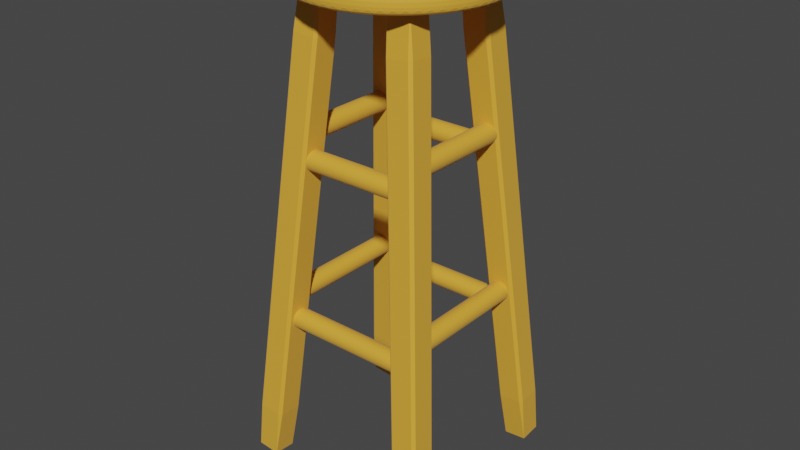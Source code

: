 # Source: stool.blend  (saved by Blender 2.90.8; exported with 4.5.12 LTS)
import bpy
from mathutils import Matrix  # noqa: F401  (used for matrix-valued properties, if any)

bpy.ops.wm.read_factory_settings(use_empty=True)
scene = bpy.context.scene
scene.name = 'Scene'

# ---- collections
col_stool = bpy.data.collections.new('Stool'); scene.collection.children.link(col_stool)

# ---- materials (node trees are filled in below, after node groups)
mat_wood = bpy.data.materials.new('Wood')
mat_wood.use_transparent_shadow = False

# ---- material node trees
mat_wood.use_nodes = True; mat_wood.node_tree.nodes.clear()
_N = mat_wood.node_tree.nodes; _L = mat_wood.node_tree.links
n0 = _N.new('ShaderNodeBsdfPrincipled'); n0.name = 'Principled BSDF'; n0.location = (10, 300)
n0.distribution = 'GGX'
n0.subsurface_method = 'BURLEY'
n0.inputs[0].default_value = (0.8, 0.3997, 0.03383, 1.0)
n0.inputs[2].default_value = 0.7
n0.inputs[3].default_value = 1.45
n0.inputs[19].default_value = 0.05
n0.inputs[24].default_value = 0.06
n0.inputs[27].default_value = (0.0, 0.0, 0.0, 1.0)
n0.inputs[28].default_value = 1.0
n1 = _N.new('ShaderNodeOutputMaterial'); n1.name = 'Material Output'; n1.location = (300, 300)
_L.new(n0.outputs[0], n1.inputs[0])
n1.is_active_output = True

# ---- world
world_world = bpy.data.worlds.new('World'); scene.world = world_world
world_world.use_nodes = True; world_world.node_tree.nodes.clear()
_N = world_world.node_tree.nodes; _L = world_world.node_tree.links
n0 = _N.new('ShaderNodeOutputWorld'); n0.name = 'World Output'; n0.location = (300, 300)
n1 = _N.new('ShaderNodeBackground'); n1.name = 'Background'; n1.location = (10, 300)
n1.inputs[0].default_value = (0.05088, 0.05088, 0.05088, 1.0)
_L.new(n1.outputs[0], n0.inputs[0])
n0.is_active_output = True
world_world.color = (0.05088, 0.05088, 0.05088)
world_world.use_sun_shadow = False
world_world.sun_shadow_jitter_overblur = 0.0

# ---- meshes
me_cylinder = bpy.data.meshes.new('Cylinder')
me_cylinder.from_pydata([(0.0, 0.1254, -0.0077), (0.0, 0.1254, 0.0077), (0.0121, 0.1248, -0.0077), (0.0121, 0.1248, 0.0077), (0.02409, 0.1231, -0.0077), (0.02409, 0.1231, 0.0077), (0.03586, 0.1202, -0.0077), (0.03586, 0.1202, 0.0077), (0.04729, 0.1161, -0.0077), (0.04729, 0.1161, 0.0077), (0.05828, 0.111, -0.0077), (0.05828, 0.111, 0.0077), (0.06872, 0.1049, -0.0077), (0.06872, 0.1049, 0.0077), (0.07852, 0.09777, -0.0077), (0.07852, 0.09777, 0.0077), (0.08759, 0.08974, -0.0077), (0.08759, 0.08974, 0.0077), (0.09585, 0.08086, -0.0077), (0.09585, 0.08086, 0.0077), (0.1032, 0.07124, -0.0077), (0.1032, 0.07124, 0.0077), (0.1096, 0.06094, -0.0077), (0.1096, 0.06094, 0.0077), (0.115, 0.05008, -0.0077), (0.115, 0.05008, 0.0077), (0.1193, 0.03875, -0.0077), (0.1193, 0.03875, 0.0077), (0.1224, 0.02706, -0.0077), (0.1224, 0.02706, 0.0077), (0.1245, 0.01512, -0.0077), (0.1245, 0.01512, 0.0077), (0.1254, 0.00303, -0.0077), (0.1254, 0.00303, 0.0077), (0.1251, -0.009083, -0.0077), (0.1251, -0.009083, 0.0077), (0.1236, -0.02111, -0.0077), (0.1236, -0.02111, 0.0077), (0.121, -0.03294, -0.0077), (0.121, -0.03294, 0.0077), (0.1173, -0.04447, -0.0077), (0.1173, -0.04447, 0.0077), (0.1124, -0.05558, -0.0077), (0.1124, -0.05558, 0.0077), (0.1065, -0.06617, -0.0077), (0.1065, -0.06617, 0.0077), (0.09964, -0.07614, -0.0077), (0.09964, -0.07614, 0.0077), (0.09183, -0.0854, -0.0077), (0.09183, -0.0854, 0.0077), (0.08316, -0.09386, -0.0077), (0.08316, -0.09386, 0.0077), (0.07371, -0.1015, -0.0077), (0.07371, -0.1015, 0.0077), (0.06357, -0.1081, -0.0077), (0.06357, -0.1081, 0.0077), (0.05284, -0.1137, -0.0077), (0.05284, -0.1137, 0.0077), (0.04162, -0.1183, -0.0077), (0.04162, -0.1183, 0.0077), (0.03001, -0.1218, -0.0077), (0.03001, -0.1218, 0.0077), (0.01812, -0.1241, -0.0077), (0.01812, -0.1241, 0.0077), (0.006058, -0.1253, -0.0077), (0.006058, -0.1253, 0.0077), (-0.006059, -0.1253, -0.0077), (-0.006059, -0.1253, 0.0077), (-0.01812, -0.1241, -0.0077), (-0.01812, -0.1241, 0.0077), (-0.03001, -0.1218, -0.0077), (-0.03001, -0.1218, 0.0077), (-0.04162, -0.1183, -0.0077), (-0.04162, -0.1183, 0.0077), (-0.05284, -0.1137, -0.0077), (-0.05284, -0.1137, 0.0077), (-0.06357, -0.1081, -0.0077), (-0.06357, -0.1081, 0.0077), (-0.07371, -0.1015, -0.0077), (-0.07371, -0.1015, 0.0077), (-0.08316, -0.09386, -0.0077), (-0.08316, -0.09386, 0.0077), (-0.09183, -0.0854, -0.0077), (-0.09183, -0.0854, 0.0077), (-0.09964, -0.07614, -0.0077), (-0.09964, -0.07614, 0.0077), (-0.1065, -0.06617, -0.0077), (-0.1065, -0.06617, 0.0077), (-0.1124, -0.05558, -0.0077), (-0.1124, -0.05558, 0.0077), (-0.1173, -0.04447, -0.0077), (-0.1173, -0.04447, 0.0077), (-0.121, -0.03294, -0.0077), (-0.121, -0.03294, 0.0077), (-0.1236, -0.02111, -0.0077), (-0.1236, -0.02111, 0.0077), (-0.1251, -0.009083, -0.0077), (-0.1251, -0.009083, 0.0077), (-0.1254, 0.00303, -0.0077), (-0.1254, 0.00303, 0.0077), (-0.1245, 0.01512, -0.0077), (-0.1245, 0.01512, 0.0077), (-0.1224, 0.02706, -0.0077), (-0.1224, 0.02706, 0.0077), (-0.1193, 0.03875, -0.0077), (-0.1193, 0.03875, 0.0077), (-0.115, 0.05008, -0.0077), (-0.115, 0.05008, 0.0077), (-0.1096, 0.06094, -0.0077), (-0.1096, 0.06094, 0.0077), (-0.1032, 0.07124, -0.0077), (-0.1032, 0.07124, 0.0077), (-0.09585, 0.08086, -0.0077), (-0.09585, 0.08086, 0.0077), (-0.08759, 0.08974, -0.0077), (-0.08759, 0.08974, 0.0077), (-0.07852, 0.09777, -0.0077), (-0.07852, 0.09777, 0.0077), (-0.06872, 0.1049, -0.0077), (-0.06872, 0.1049, 0.0077), (-0.05828, 0.111, -0.0077), (-0.05828, 0.111, 0.0077), (-0.04729, 0.1161, -0.0077), (-0.04729, 0.1161, 0.0077), (-0.03586, 0.1202, -0.0077), (-0.03586, 0.1202, 0.0077), (-0.02409, 0.1231, -0.0077), (-0.02409, 0.1231, 0.0077), (-0.0121, 0.1248, -0.0077), (-0.0121, 0.1248, 0.0077)], [], [(0, 1, 3, 2), (2, 3, 5, 4), (4, 5, 7, 6), (6, 7, 9, 8), (8, 9, 11, 10), (10, 11, 13, 12), (12, 13, 15, 14), (14, 15, 17, 16), (16, 17, 19, 18), (18, 19, 21, 20), (20, 21, 23, 22), (22, 23, 25, 24), (24, 25, 27, 26), (26, 27, 29, 28), (28, 29, 31, 30), (30, 31, 33, 32), (32, 33, 35, 34), (34, 35, 37, 36), (36, 37, 39, 38), (38, 39, 41, 40), (40, 41, 43, 42), (42, 43, 45, 44), (44, 45, 47, 46), (46, 47, 49, 48), (48, 49, 51, 50), (50, 51, 53, 52), (52, 53, 55, 54), (54, 55, 57, 56), (56, 57, 59, 58), (58, 59, 61, 60), (60, 61, 63, 62), (62, 63, 65, 64), (64, 65, 67, 66), (66, 67, 69, 68), (68, 69, 71, 70), (70, 71, 73, 72), (72, 73, 75, 74), (74, 75, 77, 76), (76, 77, 79, 78), (78, 79, 81, 80), (80, 81, 83, 82), (82, 83, 85, 84), (84, 85, 87, 86), (86, 87, 89, 88), (88, 89, 91, 90), (90, 91, 93, 92), (92, 93, 95, 94), (94, 95, 97, 96), (96, 97, 99, 98), (98, 99, 101, 100), (100, 101, 103, 102), (102, 103, 105, 104), (104, 105, 107, 106), (106, 107, 109, 108), (108, 109, 111, 110), (110, 111, 113, 112), (112, 113, 115, 114), (114, 115, 117, 116), (116, 117, 119, 118), (118, 119, 121, 120), (120, 121, 123, 122), (122, 123, 125, 124), (124, 125, 127, 126), (3, 1, 129, 127, 125, 123, 121, 119, 117, 115, 113, 111, 109, 107, 105, 103, 101, 99, 97, 95, 93, 91, 89, 87, 85, 83, 81, 79, 77, 75, 73, 71, 69, 67, 65, 63, 61, 59, 57, 55, 53, 51, 49, 47, 45, 43, 41, 39, 37, 35, 33, 31, 29, 27, 25, 23, 21, 19, 17, 15, 13, 11, 9, 7, 5), (126, 127, 129, 128), (128, 129, 1, 0), (0, 2, 4, 6, 8, 10, 12, 14, 16, 18, 20, 22, 24, 26, 28, 30, 32, 34, 36, 38, 40, 42, 44, 46, 48, 50, 52, 54, 56, 58, 60, 62, 64, 66, 68, 70, 72, 74, 76, 78, 80, 82, 84, 86, 88, 90, 92, 94, 96, 98, 100, 102, 104, 106, 108, 110, 112, 114, 116, 118, 120, 122, 124, 126, 128)])
_uv = me_cylinder.uv_layers.new(name='UVMap')
_uv.uv.foreach_set('vector', [1.0, 0.5, 1.0, 1.0, 0.9846, 1.0, 0.9846, 0.5, 0.9846, 0.5, 0.9846, 1.0, 0.9692, 1.0, 0.9692, 0.5, 0.9692, 0.5, 0.9692, 1.0, 0.9538, 1.0, 0.9538, 0.5, 0.9538, 0.5, 0.9538, 1.0, 0.9385, 1.0, 0.9385, 0.5, 0.9385, 0.5, 0.9385, 1.0, 0.9231, 1.0, 0.9231, 0.5, 0.9231, 0.5, 0.9231, 1.0, 0.9077, 1.0, 0.9077, 0.5, 0.9077, 0.5, 0.9077, 1.0, 0.8923, 1.0, 0.8923, 0.5, 0.8923, 0.5, 0.8923, 1.0, 0.8769, 1.0, 0.8769, 0.5, 0.8769, 0.5, 0.8769, 1.0, 0.8615, 1.0, 0.8615, 0.5, 0.8615, 0.5, 0.8615, 1.0, 0.8462, 1.0, 0.8462, 0.5, 0.8462, 0.5, 0.8462, 1.0, 0.8308, 1.0, 0.8308, 0.5, 0.8308, 0.5, 0.8308, 1.0, 0.8154, 1.0, 0.8154, 0.5, 0.8154, 0.5, 0.8154, 1.0, 0.8, 1.0, 0.8, 0.5, 0.8, 0.5, 0.8, 1.0, 0.7846, 1.0, 0.7846, 0.5, 0.7846, 0.5, 0.7846, 1.0, 0.7692, 1.0, 0.7692, 0.5, 0.7692, 0.5, 0.7692, 1.0, 0.7538, 1.0, 0.7538, 0.5, 0.7538, 0.5, 0.7538, 1.0, 0.7385, 1.0, 0.7385, 0.5, 0.7385, 0.5, 0.7385, 1.0, 0.7231, 1.0, 0.7231, 0.5, 0.7231, 0.5, 0.7231, 1.0, 0.7077, 1.0, 0.7077, 0.5, 0.7077, 0.5, 0.7077, 1.0, 0.6923, 1.0, 0.6923, 0.5, 0.6923, 0.5, 0.6923, 1.0, 0.6769, 1.0, 0.6769, 0.5, 0.6769, 0.5, 0.6769, 1.0, 0.6615, 1.0, 0.6615, 0.5, 0.6615, 0.5, 0.6615, 1.0, 0.6462, 1.0, 0.6462, 0.5, 0.6462, 0.5, 0.6462, 1.0, 0.6308, 1.0, 0.6308, 0.5, 0.6308, 0.5, 0.6308, 1.0, 0.6154, 1.0, 0.6154, 0.5, 0.6154, 0.5, 0.6154, 1.0, 0.6, 1.0, 0.6, 0.5, 0.6, 0.5, 0.6, 1.0, 0.5846, 1.0, 0.5846, 0.5, 0.5846, 0.5, 0.5846, 1.0, 0.5692, 1.0, 0.5692, 0.5, 0.5692, 0.5, 0.5692, 1.0, 0.5538, 1.0, 0.5538, 0.5, 0.5538, 0.5, 0.5538, 1.0, 0.5385, 1.0, 0.5385, 0.5, 0.5385, 0.5, 0.5385, 1.0, 0.5231, 1.0, 0.5231, 0.5, 0.5231, 0.5, 0.5231, 1.0, 0.5077, 1.0, 0.5077, 0.5, 0.5077, 0.5, 0.5077, 1.0, 0.4923, 1.0, 0.4923, 0.5, 0.4923, 0.5, 0.4923, 1.0, 0.4769, 1.0, 0.4769, 0.5, 0.4769, 0.5, 0.4769, 1.0, 0.4615, 1.0, 0.4615, 0.5, 0.4615, 0.5, 0.4615, 1.0, 0.4462, 1.0, 0.4462, 0.5, 0.4462, 0.5, 0.4462, 1.0, 0.4308, 1.0, 0.4308, 0.5, 0.4308, 0.5, 0.4308, 1.0, 0.4154, 1.0, 0.4154, 0.5, 0.4154, 0.5, 0.4154, 1.0, 0.4, 1.0, 0.4, 0.5, 0.4, 0.5, 0.4, 1.0, 0.3846, 1.0, 0.3846, 0.5, 0.3846, 0.5, 0.3846, 1.0, 0.3692, 1.0, 0.3692, 0.5, 0.3692, 0.5, 0.3692, 1.0, 0.3538, 1.0, 0.3538, 0.5, 0.3538, 0.5, 0.3538, 1.0, 0.3385, 1.0, 0.3385, 0.5, 0.3385, 0.5, 0.3385, 1.0, 0.3231, 1.0, 0.3231, 0.5, 0.3231, 0.5, 0.3231, 1.0, 0.3077, 1.0, 0.3077, 0.5, 0.3077, 0.5, 0.3077, 1.0, 0.2923, 1.0, 0.2923, 0.5, 0.2923, 0.5, 0.2923, 1.0, 0.2769, 1.0, 0.2769, 0.5, 0.2769, 0.5, 0.2769, 1.0, 0.2615, 1.0, 0.2615, 0.5, 0.2615, 0.5, 0.2615, 1.0, 0.2462, 1.0, 0.2462, 0.5, 0.2462, 0.5, 0.2462, 1.0, 0.2308, 1.0, 0.2308, 0.5, 0.2308, 0.5, 0.2308, 1.0, 0.2154, 1.0, 0.2154, 0.5, 0.2154, 0.5, 0.2154, 1.0, 0.2, 1.0, 0.2, 0.5, 0.2, 0.5, 0.2, 1.0, 0.1846, 1.0, 0.1846, 0.5, 0.1846, 0.5, 0.1846, 1.0, 0.1692, 1.0, 0.1692, 0.5, 0.1692, 0.5, 0.1692, 1.0, 0.1538, 1.0, 0.1538, 0.5, 0.1538, 0.5, 0.1538, 1.0, 0.1385, 1.0, 0.1385, 0.5, 0.1385, 0.5, 0.1385, 1.0, 0.1231, 1.0, 0.1231, 0.5, 0.1231, 0.5, 0.1231, 1.0, 0.1077, 1.0, 0.1077, 0.5, 0.1077, 0.5, 0.1077, 1.0, 0.09231, 1.0, 0.09231, 0.5, 0.09231, 0.5, 0.09231, 1.0, 0.07692, 1.0, 0.07692, 0.5, 0.07692, 0.5, 0.07692, 1.0, 0.06154, 1.0, 0.06154, 0.5, 0.06154, 0.5, 0.06154, 1.0, 0.04615, 1.0, 0.04615, 0.5, 0.04615, 0.5, 0.04615, 1.0, 0.03077, 1.0, 0.03077, 0.5, 0.2732, 0.4889, 0.25, 0.49, 0.2268, 0.4889, 0.2039, 0.4855, 0.1814, 0.48, 0.1595, 0.4723, 0.1385, 0.4625, 0.1185, 0.4508, 0.09972, 0.4371, 0.08236, 0.4217, 0.06656, 0.4048, 0.05248, 0.3863, 0.04025, 0.3666, 0.02997, 0.3458, 0.02175, 0.3242, 0.01565, 0.3018, 0.01175, 0.2789, 0.01007, 0.2558, 0.01063, 0.2326, 0.01343, 0.2096, 0.01843, 0.187, 0.0256, 0.1649, 0.03486, 0.1436, 0.04613, 0.1234, 0.0593, 0.1043, 0.07426, 0.08656, 0.09085, 0.07036, 0.1089, 0.05584, 0.1283, 0.04313, 0.1489, 0.03235, 0.1703, 0.02361, 0.1926, 0.01697, 0.2153, 0.01252, 0.2384, 0.01028, 0.2616, 0.01028, 0.2847, 0.01252, 0.3074, 0.01697, 0.3297, 0.02361, 0.3511, 0.03235, 0.3717, 0.04313, 0.3911, 0.05584, 0.4091, 0.07036, 0.4257, 0.08656, 0.4407, 0.1043, 0.4539, 0.1234, 0.4651, 0.1436, 0.4744, 0.1649, 0.4816, 0.187, 0.4866, 0.2096, 0.4894, 0.2326, 0.4899, 0.2558, 0.4883, 0.2789, 0.4843, 0.3018, 0.4783, 0.3242, 0.47, 0.3458, 0.4598, 0.3666, 0.4475, 0.3863, 0.4334, 0.4048, 0.4176, 0.4217, 0.4003, 0.4371, 0.3815, 0.4508, 0.3615, 0.4625, 0.3405, 0.4723, 0.3186, 0.48, 0.2961, 0.4855, 0.03077, 0.5, 0.03077, 1.0, 0.01538, 1.0, 0.01538, 0.5, 0.01538, 0.5, 0.01538, 1.0, 5.774e-08, 1.0, 5.774e-08, 0.5, 0.75, 0.49, 0.7732, 0.4889, 0.7961, 0.4855, 0.8186, 0.48, 0.8405, 0.4723, 0.8615, 0.4625, 0.8815, 0.4508, 0.9003, 0.4371, 0.9176, 0.4217, 0.9334, 0.4048, 0.9475, 0.3863, 0.9598, 0.3666, 0.97, 0.3458, 0.9783, 0.3242, 0.9843, 0.3018, 0.9883, 0.2789, 0.9899, 0.2558, 0.9894, 0.2326, 0.9866, 0.2096, 0.9816, 0.187, 0.9744, 0.1649, 0.9651, 0.1436, 0.9539, 0.1234, 0.9407, 0.1043, 0.9257, 0.08656, 0.9091, 0.07036, 0.8911, 0.05584, 0.8717, 0.04313, 0.8511, 0.03235, 0.8297, 0.02361, 0.8074, 0.01697, 0.7847, 0.01252, 0.7616, 0.01028, 0.7384, 0.01028, 0.7153, 0.01252, 0.6926, 0.01697, 0.6703, 0.02361, 0.6489, 0.03235, 0.6283, 0.04313, 0.6089, 0.05584, 0.5909, 0.07036, 0.5743, 0.08656, 0.5593, 0.1043, 0.5461, 0.1234, 0.5349, 0.1436, 0.5256, 0.1649, 0.5184, 0.187, 0.5134, 0.2096, 0.5106, 0.2326, 0.5101, 0.2558, 0.5117, 0.2789, 0.5157, 0.3018, 0.5217, 0.3242, 0.53, 0.3458, 0.5402, 0.3666, 0.5525, 0.3863, 0.5666, 0.4048, 0.5824, 0.4217, 0.5997, 0.4371, 0.6185, 0.4508, 0.6385, 0.4625, 0.6595, 0.4723, 0.6814, 0.48, 0.7039, 0.4855, 0.7268, 0.4889])
me_cylinder.materials.append(mat_wood)
me_cylinder.use_remesh_fix_poles = True
me_cylinder.use_remesh_preserve_attributes = False
me_cylinder.use_mirror_vertex_groups = False
me_cylinder.update()
me_cube_001 = bpy.data.meshes.new('Cube.001')
me_cube_001.from_pydata([(-0.5, -0.5, -0.5), (-0.5, -0.5, 0.5), (-0.5, 0.5, -0.5), (-0.5, 0.5, 0.5), (0.5, -0.5, -0.5), (0.5, -0.5, 0.5), (0.5, 0.5, -0.5), (0.5, 0.5, 0.5)], [], [(0, 1, 3, 2), (2, 3, 7, 6), (6, 7, 5, 4), (4, 5, 1, 0), (2, 6, 4, 0), (7, 3, 1, 5)])
_uv = me_cube_001.uv_layers.new(name='UVMap')
_uv.uv.foreach_set('vector', [0.375, 0.0, 0.625, 0.0, 0.625, 0.25, 0.375, 0.25, 0.375, 0.25, 0.625, 0.25, 0.625, 0.5, 0.375, 0.5, 0.375, 0.5, 0.625, 0.5, 0.625, 0.75, 0.375, 0.75, 0.375, 0.75, 0.625, 0.75, 0.625, 1.0, 0.375, 1.0, 0.125, 0.5, 0.375, 0.5, 0.375, 0.75, 0.125, 0.75, 0.625, 0.5, 0.875, 0.5, 0.875, 0.75, 0.625, 0.75])
me_cube_001.materials.append(mat_wood)
me_cube_001.use_remesh_fix_poles = True
me_cube_001.use_remesh_preserve_attributes = False
me_cube_001.use_mirror_vertex_groups = False
me_cube_001.update()
me_cube_003 = bpy.data.meshes.new('Cube.003')
me_cube_003.from_pydata([(-0.5, -0.5, -0.5), (-0.5, -0.5, 0.5), (-0.5, 0.5, -0.5), (-0.5, 0.5, 0.5), (0.5, -0.5, -0.5), (0.5, -0.5, 0.5), (0.5, 0.5, -0.5), (0.5, 0.5, 0.5)], [], [(0, 1, 3, 2), (2, 3, 7, 6), (6, 7, 5, 4), (4, 5, 1, 0), (2, 6, 4, 0), (7, 3, 1, 5)])
_uv = me_cube_003.uv_layers.new(name='UVMap')
_uv.uv.foreach_set('vector', [0.375, 0.0, 0.625, 0.0, 0.625, 0.25, 0.375, 0.25, 0.375, 0.25, 0.625, 0.25, 0.625, 0.5, 0.375, 0.5, 0.375, 0.5, 0.625, 0.5, 0.625, 0.75, 0.375, 0.75, 0.375, 0.75, 0.625, 0.75, 0.625, 1.0, 0.375, 1.0, 0.125, 0.5, 0.375, 0.5, 0.375, 0.75, 0.125, 0.75, 0.625, 0.5, 0.875, 0.5, 0.875, 0.75, 0.625, 0.75])
me_cube_003.materials.append(mat_wood)
me_cube_003.use_remesh_fix_poles = True
me_cube_003.use_remesh_preserve_attributes = False
me_cube_003.use_mirror_vertex_groups = False
me_cube_003.update()
me_cube_004 = bpy.data.meshes.new('Cube.004')
me_cube_004.from_pydata([(-0.5, -0.5, -0.5), (-0.5, -0.5, 0.5), (-0.5, 0.5, -0.5), (-0.5, 0.5, 0.5), (0.5, -0.5, -0.5), (0.5, -0.5, 0.5), (0.5, 0.5, -0.5), (0.5, 0.5, 0.5)], [], [(0, 1, 3, 2), (2, 3, 7, 6), (6, 7, 5, 4), (4, 5, 1, 0), (2, 6, 4, 0), (7, 3, 1, 5)])
_uv = me_cube_004.uv_layers.new(name='UVMap')
_uv.uv.foreach_set('vector', [0.375, 0.0, 0.625, 0.0, 0.625, 0.25, 0.375, 0.25, 0.375, 0.25, 0.625, 0.25, 0.625, 0.5, 0.375, 0.5, 0.375, 0.5, 0.625, 0.5, 0.625, 0.75, 0.375, 0.75, 0.375, 0.75, 0.625, 0.75, 0.625, 1.0, 0.375, 1.0, 0.125, 0.5, 0.375, 0.5, 0.375, 0.75, 0.125, 0.75, 0.625, 0.5, 0.875, 0.5, 0.875, 0.75, 0.625, 0.75])
me_cube_004.materials.append(mat_wood)
me_cube_004.use_remesh_fix_poles = True
me_cube_004.use_remesh_preserve_attributes = False
me_cube_004.use_mirror_vertex_groups = False
me_cube_004.update()
me_cube_005 = bpy.data.meshes.new('Cube.005')
me_cube_005.from_pydata([(-0.5, -0.5, -0.5), (-0.5, -0.5, 0.5), (-0.5, 0.5, -0.5), (-0.5, 0.5, 0.5), (0.5, -0.5, -0.5), (0.5, -0.5, 0.5), (0.5, 0.5, -0.5), (0.5, 0.5, 0.5)], [], [(0, 1, 3, 2), (2, 3, 7, 6), (6, 7, 5, 4), (4, 5, 1, 0), (2, 6, 4, 0), (7, 3, 1, 5)])
_uv = me_cube_005.uv_layers.new(name='UVMap')
_uv.uv.foreach_set('vector', [0.375, 0.0, 0.625, 0.0, 0.625, 0.25, 0.375, 0.25, 0.375, 0.25, 0.625, 0.25, 0.625, 0.5, 0.375, 0.5, 0.375, 0.5, 0.625, 0.5, 0.625, 0.75, 0.375, 0.75, 0.375, 0.75, 0.625, 0.75, 0.625, 1.0, 0.375, 1.0, 0.125, 0.5, 0.375, 0.5, 0.375, 0.75, 0.125, 0.75, 0.625, 0.5, 0.875, 0.5, 0.875, 0.75, 0.625, 0.75])
me_cube_005.materials.append(mat_wood)
me_cube_005.use_remesh_fix_poles = True
me_cube_005.use_remesh_preserve_attributes = False
me_cube_005.use_mirror_vertex_groups = False
me_cube_005.update()
me_cylinder_001 = bpy.data.meshes.new('Cylinder.001')
me_cylinder_001.from_pydata([(0.0, 0.01252, -0.08), (0.0, 0.01252, 0.08), (0.002443, 0.01228, -0.08), (0.002443, 0.01228, 0.08), (0.004791, 0.01157, -0.08), (0.004791, 0.01157, 0.08), (0.006956, 0.01041, -0.08), (0.006956, 0.01041, 0.08), (0.008853, 0.008853, -0.08), (0.008853, 0.008853, 0.08), (0.01041, 0.006956, -0.08), (0.01041, 0.006956, 0.08), (0.01157, 0.004791, -0.08), (0.01157, 0.004791, 0.08), (0.01228, 0.002443, -0.08), (0.01228, 0.002443, 0.08), (0.01252, 9.452e-10, -0.08), (0.01252, 9.452e-10, 0.08), (0.01228, -0.002443, -0.08), (0.01228, -0.002443, 0.08), (0.01157, -0.004791, -0.08), (0.01157, -0.004791, 0.08), (0.01041, -0.006956, -0.08), (0.01041, -0.006956, 0.08), (0.008853, -0.008853, -0.08), (0.008853, -0.008853, 0.08), (0.006956, -0.01041, -0.08), (0.006956, -0.01041, 0.08), (0.004791, -0.01157, -0.08), (0.004791, -0.01157, 0.08), (0.002443, -0.01228, -0.08), (0.002443, -0.01228, 0.08), (-4.08e-09, -0.01252, -0.08), (-4.08e-09, -0.01252, 0.08), (-0.002443, -0.01228, -0.08), (-0.002443, -0.01228, 0.08), (-0.004791, -0.01157, -0.08), (-0.004791, -0.01157, 0.08), (-0.006956, -0.01041, -0.08), (-0.006956, -0.01041, 0.08), (-0.008853, -0.008853, -0.08), (-0.008853, -0.008853, 0.08), (-0.01041, -0.006956, -0.08), (-0.01041, -0.006956, 0.08), (-0.01157, -0.004791, -0.08), (-0.01157, -0.004791, 0.08), (-0.01228, -0.002443, -0.08), (-0.01228, -0.002443, 0.08), (-0.01252, 1.209e-08, -0.08), (-0.01252, 1.209e-08, 0.08), (-0.01228, 0.002443, -0.08), (-0.01228, 0.002443, 0.08), (-0.01157, 0.004791, -0.08), (-0.01157, 0.004791, 0.08), (-0.01041, 0.006956, -0.08), (-0.01041, 0.006956, 0.08), (-0.008853, 0.008853, -0.08), (-0.008853, 0.008853, 0.08), (-0.006956, 0.01041, -0.08), (-0.006956, 0.01041, 0.08), (-0.004791, 0.01157, -0.08), (-0.004791, 0.01157, 0.08), (-0.002443, 0.01228, -0.08), (-0.002443, 0.01228, 0.08)], [], [(0, 1, 3, 2), (2, 3, 5, 4), (4, 5, 7, 6), (6, 7, 9, 8), (8, 9, 11, 10), (10, 11, 13, 12), (12, 13, 15, 14), (14, 15, 17, 16), (16, 17, 19, 18), (18, 19, 21, 20), (20, 21, 23, 22), (22, 23, 25, 24), (24, 25, 27, 26), (26, 27, 29, 28), (28, 29, 31, 30), (30, 31, 33, 32), (32, 33, 35, 34), (34, 35, 37, 36), (36, 37, 39, 38), (38, 39, 41, 40), (40, 41, 43, 42), (42, 43, 45, 44), (44, 45, 47, 46), (46, 47, 49, 48), (48, 49, 51, 50), (50, 51, 53, 52), (52, 53, 55, 54), (54, 55, 57, 56), (56, 57, 59, 58), (58, 59, 61, 60), (3, 1, 63, 61, 59, 57, 55, 53, 51, 49, 47, 45, 43, 41, 39, 37, 35, 33, 31, 29, 27, 25, 23, 21, 19, 17, 15, 13, 11, 9, 7, 5), (60, 61, 63, 62), (62, 63, 1, 0), (0, 2, 4, 6, 8, 10, 12, 14, 16, 18, 20, 22, 24, 26, 28, 30, 32, 34, 36, 38, 40, 42, 44, 46, 48, 50, 52, 54, 56, 58, 60, 62)])
_uv = me_cylinder_001.uv_layers.new(name='UVMap')
_uv.uv.foreach_set('vector', [1.0, 0.5, 1.0, 1.0, 0.9688, 1.0, 0.9688, 0.5, 0.9688, 0.5, 0.9688, 1.0, 0.9375, 1.0, 0.9375, 0.5, 0.9375, 0.5, 0.9375, 1.0, 0.9062, 1.0, 0.9062, 0.5, 0.9062, 0.5, 0.9062, 1.0, 0.875, 1.0, 0.875, 0.5, 0.875, 0.5, 0.875, 1.0, 0.8438, 1.0, 0.8438, 0.5, 0.8438, 0.5, 0.8438, 1.0, 0.8125, 1.0, 0.8125, 0.5, 0.8125, 0.5, 0.8125, 1.0, 0.7812, 1.0, 0.7812, 0.5, 0.7812, 0.5, 0.7812, 1.0, 0.75, 1.0, 0.75, 0.5, 0.75, 0.5, 0.75, 1.0, 0.7188, 1.0, 0.7188, 0.5, 0.7188, 0.5, 0.7188, 1.0, 0.6875, 1.0, 0.6875, 0.5, 0.6875, 0.5, 0.6875, 1.0, 0.6562, 1.0, 0.6562, 0.5, 0.6562, 0.5, 0.6562, 1.0, 0.625, 1.0, 0.625, 0.5, 0.625, 0.5, 0.625, 1.0, 0.5938, 1.0, 0.5938, 0.5, 0.5938, 0.5, 0.5938, 1.0, 0.5625, 1.0, 0.5625, 0.5, 0.5625, 0.5, 0.5625, 1.0, 0.5312, 1.0, 0.5312, 0.5, 0.5312, 0.5, 0.5312, 1.0, 0.5, 1.0, 0.5, 0.5, 0.5, 0.5, 0.5, 1.0, 0.4688, 1.0, 0.4688, 0.5, 0.4688, 0.5, 0.4688, 1.0, 0.4375, 1.0, 0.4375, 0.5, 0.4375, 0.5, 0.4375, 1.0, 0.4062, 1.0, 0.4062, 0.5, 0.4062, 0.5, 0.4062, 1.0, 0.375, 1.0, 0.375, 0.5, 0.375, 0.5, 0.375, 1.0, 0.3438, 1.0, 0.3438, 0.5, 0.3438, 0.5, 0.3438, 1.0, 0.3125, 1.0, 0.3125, 0.5, 0.3125, 0.5, 0.3125, 1.0, 0.2812, 1.0, 0.2812, 0.5, 0.2812, 0.5, 0.2812, 1.0, 0.25, 1.0, 0.25, 0.5, 0.25, 0.5, 0.25, 1.0, 0.2188, 1.0, 0.2188, 0.5, 0.2188, 0.5, 0.2188, 1.0, 0.1875, 1.0, 0.1875, 0.5, 0.1875, 0.5, 0.1875, 1.0, 0.1562, 1.0, 0.1562, 0.5, 0.1562, 0.5, 0.1562, 1.0, 0.125, 1.0, 0.125, 0.5, 0.125, 0.5, 0.125, 1.0, 0.09375, 1.0, 0.09375, 0.5, 0.09375, 0.5, 0.09375, 1.0, 0.0625, 1.0, 0.0625, 0.5, 0.2968, 0.4854, 0.25, 0.49, 0.2032, 0.4854, 0.1582, 0.4717, 0.1167, 0.4496, 0.08029, 0.4197, 0.05045, 0.3833, 0.02827, 0.3418, 0.01461, 0.2968, 0.01, 0.25, 0.01461, 0.2032, 0.02827, 0.1582, 0.05045, 0.1167, 0.08029, 0.08029, 0.1167, 0.05045, 0.1582, 0.02827, 0.2032, 0.01461, 0.25, 0.01, 0.2968, 0.01461, 0.3418, 0.02827, 0.3833, 0.05045, 0.4197, 0.08029, 0.4496, 0.1167, 0.4717, 0.1582, 0.4854, 0.2032, 0.49, 0.25, 0.4854, 0.2968, 0.4717, 0.3418, 0.4496, 0.3833, 0.4197, 0.4197, 0.3833, 0.4496, 0.3418, 0.4717, 0.0625, 0.5, 0.0625, 1.0, 0.03125, 1.0, 0.03125, 0.5, 0.03125, 0.5, 0.03125, 1.0, 0.0, 1.0, 0.0, 0.5, 0.75, 0.49, 0.7968, 0.4854, 0.8418, 0.4717, 0.8833, 0.4496, 0.9197, 0.4197, 0.9496, 0.3833, 0.9717, 0.3418, 0.9854, 0.2968, 0.99, 0.25, 0.9854, 0.2032, 0.9717, 0.1582, 0.9496, 0.1167, 0.9197, 0.08029, 0.8833, 0.05045, 0.8418, 0.02827, 0.7968, 0.01461, 0.75, 0.01, 0.7032, 0.01461, 0.6582, 0.02827, 0.6167, 0.05045, 0.5803, 0.08029, 0.5504, 0.1167, 0.5283, 0.1582, 0.5146, 0.2032, 0.51, 0.25, 0.5146, 0.2968, 0.5283, 0.3418, 0.5504, 0.3833, 0.5803, 0.4197, 0.6167, 0.4496, 0.6582, 0.4717, 0.7032, 0.4854])
me_cylinder_001.materials.append(mat_wood)
me_cylinder_001.use_remesh_fix_poles = True
me_cylinder_001.use_remesh_preserve_attributes = False
me_cylinder_001.use_mirror_vertex_groups = False
me_cylinder_001.update()
me_cylinder_002 = bpy.data.meshes.new('Cylinder.002')
me_cylinder_002.from_pydata([(0.0, 0.01252, -0.08), (0.0, 0.01252, 0.08), (0.002443, 0.01228, -0.08), (0.002443, 0.01228, 0.08), (0.004791, 0.01157, -0.08), (0.004791, 0.01157, 0.08), (0.006956, 0.01041, -0.08), (0.006956, 0.01041, 0.08), (0.008853, 0.008853, -0.08), (0.008853, 0.008853, 0.08), (0.01041, 0.006956, -0.08), (0.01041, 0.006956, 0.08), (0.01157, 0.004791, -0.08), (0.01157, 0.004791, 0.08), (0.01228, 0.002443, -0.08), (0.01228, 0.002443, 0.08), (0.01252, 9.452e-10, -0.08), (0.01252, 9.452e-10, 0.08), (0.01228, -0.002443, -0.08), (0.01228, -0.002443, 0.08), (0.01157, -0.004791, -0.08), (0.01157, -0.004791, 0.08), (0.01041, -0.006956, -0.08), (0.01041, -0.006956, 0.08), (0.008853, -0.008853, -0.08), (0.008853, -0.008853, 0.08), (0.006956, -0.01041, -0.08), (0.006956, -0.01041, 0.08), (0.004791, -0.01157, -0.08), (0.004791, -0.01157, 0.08), (0.002443, -0.01228, -0.08), (0.002443, -0.01228, 0.08), (-4.08e-09, -0.01252, -0.08), (-4.08e-09, -0.01252, 0.08), (-0.002443, -0.01228, -0.08), (-0.002443, -0.01228, 0.08), (-0.004791, -0.01157, -0.08), (-0.004791, -0.01157, 0.08), (-0.006956, -0.01041, -0.08), (-0.006956, -0.01041, 0.08), (-0.008853, -0.008853, -0.08), (-0.008853, -0.008853, 0.08), (-0.01041, -0.006956, -0.08), (-0.01041, -0.006956, 0.08), (-0.01157, -0.004791, -0.08), (-0.01157, -0.004791, 0.08), (-0.01228, -0.002443, -0.08), (-0.01228, -0.002443, 0.08), (-0.01252, 1.209e-08, -0.08), (-0.01252, 1.209e-08, 0.08), (-0.01228, 0.002443, -0.08), (-0.01228, 0.002443, 0.08), (-0.01157, 0.004791, -0.08), (-0.01157, 0.004791, 0.08), (-0.01041, 0.006956, -0.08), (-0.01041, 0.006956, 0.08), (-0.008853, 0.008853, -0.08), (-0.008853, 0.008853, 0.08), (-0.006956, 0.01041, -0.08), (-0.006956, 0.01041, 0.08), (-0.004791, 0.01157, -0.08), (-0.004791, 0.01157, 0.08), (-0.002443, 0.01228, -0.08), (-0.002443, 0.01228, 0.08)], [], [(0, 1, 3, 2), (2, 3, 5, 4), (4, 5, 7, 6), (6, 7, 9, 8), (8, 9, 11, 10), (10, 11, 13, 12), (12, 13, 15, 14), (14, 15, 17, 16), (16, 17, 19, 18), (18, 19, 21, 20), (20, 21, 23, 22), (22, 23, 25, 24), (24, 25, 27, 26), (26, 27, 29, 28), (28, 29, 31, 30), (30, 31, 33, 32), (32, 33, 35, 34), (34, 35, 37, 36), (36, 37, 39, 38), (38, 39, 41, 40), (40, 41, 43, 42), (42, 43, 45, 44), (44, 45, 47, 46), (46, 47, 49, 48), (48, 49, 51, 50), (50, 51, 53, 52), (52, 53, 55, 54), (54, 55, 57, 56), (56, 57, 59, 58), (58, 59, 61, 60), (3, 1, 63, 61, 59, 57, 55, 53, 51, 49, 47, 45, 43, 41, 39, 37, 35, 33, 31, 29, 27, 25, 23, 21, 19, 17, 15, 13, 11, 9, 7, 5), (60, 61, 63, 62), (62, 63, 1, 0), (0, 2, 4, 6, 8, 10, 12, 14, 16, 18, 20, 22, 24, 26, 28, 30, 32, 34, 36, 38, 40, 42, 44, 46, 48, 50, 52, 54, 56, 58, 60, 62)])
_uv = me_cylinder_002.uv_layers.new(name='UVMap')
_uv.uv.foreach_set('vector', [1.0, 0.5, 1.0, 1.0, 0.9688, 1.0, 0.9688, 0.5, 0.9688, 0.5, 0.9688, 1.0, 0.9375, 1.0, 0.9375, 0.5, 0.9375, 0.5, 0.9375, 1.0, 0.9062, 1.0, 0.9062, 0.5, 0.9062, 0.5, 0.9062, 1.0, 0.875, 1.0, 0.875, 0.5, 0.875, 0.5, 0.875, 1.0, 0.8438, 1.0, 0.8438, 0.5, 0.8438, 0.5, 0.8438, 1.0, 0.8125, 1.0, 0.8125, 0.5, 0.8125, 0.5, 0.8125, 1.0, 0.7812, 1.0, 0.7812, 0.5, 0.7812, 0.5, 0.7812, 1.0, 0.75, 1.0, 0.75, 0.5, 0.75, 0.5, 0.75, 1.0, 0.7188, 1.0, 0.7188, 0.5, 0.7188, 0.5, 0.7188, 1.0, 0.6875, 1.0, 0.6875, 0.5, 0.6875, 0.5, 0.6875, 1.0, 0.6562, 1.0, 0.6562, 0.5, 0.6562, 0.5, 0.6562, 1.0, 0.625, 1.0, 0.625, 0.5, 0.625, 0.5, 0.625, 1.0, 0.5938, 1.0, 0.5938, 0.5, 0.5938, 0.5, 0.5938, 1.0, 0.5625, 1.0, 0.5625, 0.5, 0.5625, 0.5, 0.5625, 1.0, 0.5312, 1.0, 0.5312, 0.5, 0.5312, 0.5, 0.5312, 1.0, 0.5, 1.0, 0.5, 0.5, 0.5, 0.5, 0.5, 1.0, 0.4688, 1.0, 0.4688, 0.5, 0.4688, 0.5, 0.4688, 1.0, 0.4375, 1.0, 0.4375, 0.5, 0.4375, 0.5, 0.4375, 1.0, 0.4062, 1.0, 0.4062, 0.5, 0.4062, 0.5, 0.4062, 1.0, 0.375, 1.0, 0.375, 0.5, 0.375, 0.5, 0.375, 1.0, 0.3438, 1.0, 0.3438, 0.5, 0.3438, 0.5, 0.3438, 1.0, 0.3125, 1.0, 0.3125, 0.5, 0.3125, 0.5, 0.3125, 1.0, 0.2812, 1.0, 0.2812, 0.5, 0.2812, 0.5, 0.2812, 1.0, 0.25, 1.0, 0.25, 0.5, 0.25, 0.5, 0.25, 1.0, 0.2188, 1.0, 0.2188, 0.5, 0.2188, 0.5, 0.2188, 1.0, 0.1875, 1.0, 0.1875, 0.5, 0.1875, 0.5, 0.1875, 1.0, 0.1562, 1.0, 0.1562, 0.5, 0.1562, 0.5, 0.1562, 1.0, 0.125, 1.0, 0.125, 0.5, 0.125, 0.5, 0.125, 1.0, 0.09375, 1.0, 0.09375, 0.5, 0.09375, 0.5, 0.09375, 1.0, 0.0625, 1.0, 0.0625, 0.5, 0.2968, 0.4854, 0.25, 0.49, 0.2032, 0.4854, 0.1582, 0.4717, 0.1167, 0.4496, 0.08029, 0.4197, 0.05045, 0.3833, 0.02827, 0.3418, 0.01461, 0.2968, 0.01, 0.25, 0.01461, 0.2032, 0.02827, 0.1582, 0.05045, 0.1167, 0.08029, 0.08029, 0.1167, 0.05045, 0.1582, 0.02827, 0.2032, 0.01461, 0.25, 0.01, 0.2968, 0.01461, 0.3418, 0.02827, 0.3833, 0.05045, 0.4197, 0.08029, 0.4496, 0.1167, 0.4717, 0.1582, 0.4854, 0.2032, 0.49, 0.25, 0.4854, 0.2968, 0.4717, 0.3418, 0.4496, 0.3833, 0.4197, 0.4197, 0.3833, 0.4496, 0.3418, 0.4717, 0.0625, 0.5, 0.0625, 1.0, 0.03125, 1.0, 0.03125, 0.5, 0.03125, 0.5, 0.03125, 1.0, 0.0, 1.0, 0.0, 0.5, 0.75, 0.49, 0.7968, 0.4854, 0.8418, 0.4717, 0.8833, 0.4496, 0.9197, 0.4197, 0.9496, 0.3833, 0.9717, 0.3418, 0.9854, 0.2968, 0.99, 0.25, 0.9854, 0.2032, 0.9717, 0.1582, 0.9496, 0.1167, 0.9197, 0.08029, 0.8833, 0.05045, 0.8418, 0.02827, 0.7968, 0.01461, 0.75, 0.01, 0.7032, 0.01461, 0.6582, 0.02827, 0.6167, 0.05045, 0.5803, 0.08029, 0.5504, 0.1167, 0.5283, 0.1582, 0.5146, 0.2032, 0.51, 0.25, 0.5146, 0.2968, 0.5283, 0.3418, 0.5504, 0.3833, 0.5803, 0.4197, 0.6167, 0.4496, 0.6582, 0.4717, 0.7032, 0.4854])
me_cylinder_002.materials.append(mat_wood)
me_cylinder_002.use_remesh_fix_poles = True
me_cylinder_002.use_remesh_preserve_attributes = False
me_cylinder_002.use_mirror_vertex_groups = False
me_cylinder_002.update()
me_cylinder_003 = bpy.data.meshes.new('Cylinder.003')
me_cylinder_003.from_pydata([(0.0, 0.01252, -0.08), (0.0, 0.01252, 0.08), (0.002443, 0.01228, -0.08), (0.002443, 0.01228, 0.08), (0.004791, 0.01157, -0.08), (0.004791, 0.01157, 0.08), (0.006956, 0.01041, -0.08), (0.006956, 0.01041, 0.08), (0.008853, 0.008853, -0.08), (0.008853, 0.008853, 0.08), (0.01041, 0.006956, -0.08), (0.01041, 0.006956, 0.08), (0.01157, 0.004791, -0.08), (0.01157, 0.004791, 0.08), (0.01228, 0.002443, -0.08), (0.01228, 0.002443, 0.08), (0.01252, 9.452e-10, -0.08), (0.01252, 9.452e-10, 0.08), (0.01228, -0.002443, -0.08), (0.01228, -0.002443, 0.08), (0.01157, -0.004791, -0.08), (0.01157, -0.004791, 0.08), (0.01041, -0.006956, -0.08), (0.01041, -0.006956, 0.08), (0.008853, -0.008853, -0.08), (0.008853, -0.008853, 0.08), (0.006956, -0.01041, -0.08), (0.006956, -0.01041, 0.08), (0.004791, -0.01157, -0.08), (0.004791, -0.01157, 0.08), (0.002443, -0.01228, -0.08), (0.002443, -0.01228, 0.08), (-4.08e-09, -0.01252, -0.08), (-4.08e-09, -0.01252, 0.08), (-0.002443, -0.01228, -0.08), (-0.002443, -0.01228, 0.08), (-0.004791, -0.01157, -0.08), (-0.004791, -0.01157, 0.08), (-0.006956, -0.01041, -0.08), (-0.006956, -0.01041, 0.08), (-0.008853, -0.008853, -0.08), (-0.008853, -0.008853, 0.08), (-0.01041, -0.006956, -0.08), (-0.01041, -0.006956, 0.08), (-0.01157, -0.004791, -0.08), (-0.01157, -0.004791, 0.08), (-0.01228, -0.002443, -0.08), (-0.01228, -0.002443, 0.08), (-0.01252, 1.209e-08, -0.08), (-0.01252, 1.209e-08, 0.08), (-0.01228, 0.002443, -0.08), (-0.01228, 0.002443, 0.08), (-0.01157, 0.004791, -0.08), (-0.01157, 0.004791, 0.08), (-0.01041, 0.006956, -0.08), (-0.01041, 0.006956, 0.08), (-0.008853, 0.008853, -0.08), (-0.008853, 0.008853, 0.08), (-0.006956, 0.01041, -0.08), (-0.006956, 0.01041, 0.08), (-0.004791, 0.01157, -0.08), (-0.004791, 0.01157, 0.08), (-0.002443, 0.01228, -0.08), (-0.002443, 0.01228, 0.08)], [], [(0, 1, 3, 2), (2, 3, 5, 4), (4, 5, 7, 6), (6, 7, 9, 8), (8, 9, 11, 10), (10, 11, 13, 12), (12, 13, 15, 14), (14, 15, 17, 16), (16, 17, 19, 18), (18, 19, 21, 20), (20, 21, 23, 22), (22, 23, 25, 24), (24, 25, 27, 26), (26, 27, 29, 28), (28, 29, 31, 30), (30, 31, 33, 32), (32, 33, 35, 34), (34, 35, 37, 36), (36, 37, 39, 38), (38, 39, 41, 40), (40, 41, 43, 42), (42, 43, 45, 44), (44, 45, 47, 46), (46, 47, 49, 48), (48, 49, 51, 50), (50, 51, 53, 52), (52, 53, 55, 54), (54, 55, 57, 56), (56, 57, 59, 58), (58, 59, 61, 60), (3, 1, 63, 61, 59, 57, 55, 53, 51, 49, 47, 45, 43, 41, 39, 37, 35, 33, 31, 29, 27, 25, 23, 21, 19, 17, 15, 13, 11, 9, 7, 5), (60, 61, 63, 62), (62, 63, 1, 0), (0, 2, 4, 6, 8, 10, 12, 14, 16, 18, 20, 22, 24, 26, 28, 30, 32, 34, 36, 38, 40, 42, 44, 46, 48, 50, 52, 54, 56, 58, 60, 62)])
_uv = me_cylinder_003.uv_layers.new(name='UVMap')
_uv.uv.foreach_set('vector', [1.0, 0.5, 1.0, 1.0, 0.9688, 1.0, 0.9688, 0.5, 0.9688, 0.5, 0.9688, 1.0, 0.9375, 1.0, 0.9375, 0.5, 0.9375, 0.5, 0.9375, 1.0, 0.9062, 1.0, 0.9062, 0.5, 0.9062, 0.5, 0.9062, 1.0, 0.875, 1.0, 0.875, 0.5, 0.875, 0.5, 0.875, 1.0, 0.8438, 1.0, 0.8438, 0.5, 0.8438, 0.5, 0.8438, 1.0, 0.8125, 1.0, 0.8125, 0.5, 0.8125, 0.5, 0.8125, 1.0, 0.7812, 1.0, 0.7812, 0.5, 0.7812, 0.5, 0.7812, 1.0, 0.75, 1.0, 0.75, 0.5, 0.75, 0.5, 0.75, 1.0, 0.7188, 1.0, 0.7188, 0.5, 0.7188, 0.5, 0.7188, 1.0, 0.6875, 1.0, 0.6875, 0.5, 0.6875, 0.5, 0.6875, 1.0, 0.6562, 1.0, 0.6562, 0.5, 0.6562, 0.5, 0.6562, 1.0, 0.625, 1.0, 0.625, 0.5, 0.625, 0.5, 0.625, 1.0, 0.5938, 1.0, 0.5938, 0.5, 0.5938, 0.5, 0.5938, 1.0, 0.5625, 1.0, 0.5625, 0.5, 0.5625, 0.5, 0.5625, 1.0, 0.5312, 1.0, 0.5312, 0.5, 0.5312, 0.5, 0.5312, 1.0, 0.5, 1.0, 0.5, 0.5, 0.5, 0.5, 0.5, 1.0, 0.4688, 1.0, 0.4688, 0.5, 0.4688, 0.5, 0.4688, 1.0, 0.4375, 1.0, 0.4375, 0.5, 0.4375, 0.5, 0.4375, 1.0, 0.4062, 1.0, 0.4062, 0.5, 0.4062, 0.5, 0.4062, 1.0, 0.375, 1.0, 0.375, 0.5, 0.375, 0.5, 0.375, 1.0, 0.3438, 1.0, 0.3438, 0.5, 0.3438, 0.5, 0.3438, 1.0, 0.3125, 1.0, 0.3125, 0.5, 0.3125, 0.5, 0.3125, 1.0, 0.2812, 1.0, 0.2812, 0.5, 0.2812, 0.5, 0.2812, 1.0, 0.25, 1.0, 0.25, 0.5, 0.25, 0.5, 0.25, 1.0, 0.2188, 1.0, 0.2188, 0.5, 0.2188, 0.5, 0.2188, 1.0, 0.1875, 1.0, 0.1875, 0.5, 0.1875, 0.5, 0.1875, 1.0, 0.1562, 1.0, 0.1562, 0.5, 0.1562, 0.5, 0.1562, 1.0, 0.125, 1.0, 0.125, 0.5, 0.125, 0.5, 0.125, 1.0, 0.09375, 1.0, 0.09375, 0.5, 0.09375, 0.5, 0.09375, 1.0, 0.0625, 1.0, 0.0625, 0.5, 0.2968, 0.4854, 0.25, 0.49, 0.2032, 0.4854, 0.1582, 0.4717, 0.1167, 0.4496, 0.08029, 0.4197, 0.05045, 0.3833, 0.02827, 0.3418, 0.01461, 0.2968, 0.01, 0.25, 0.01461, 0.2032, 0.02827, 0.1582, 0.05045, 0.1167, 0.08029, 0.08029, 0.1167, 0.05045, 0.1582, 0.02827, 0.2032, 0.01461, 0.25, 0.01, 0.2968, 0.01461, 0.3418, 0.02827, 0.3833, 0.05045, 0.4197, 0.08029, 0.4496, 0.1167, 0.4717, 0.1582, 0.4854, 0.2032, 0.49, 0.25, 0.4854, 0.2968, 0.4717, 0.3418, 0.4496, 0.3833, 0.4197, 0.4197, 0.3833, 0.4496, 0.3418, 0.4717, 0.0625, 0.5, 0.0625, 1.0, 0.03125, 1.0, 0.03125, 0.5, 0.03125, 0.5, 0.03125, 1.0, 0.0, 1.0, 0.0, 0.5, 0.75, 0.49, 0.7968, 0.4854, 0.8418, 0.4717, 0.8833, 0.4496, 0.9197, 0.4197, 0.9496, 0.3833, 0.9717, 0.3418, 0.9854, 0.2968, 0.99, 0.25, 0.9854, 0.2032, 0.9717, 0.1582, 0.9496, 0.1167, 0.9197, 0.08029, 0.8833, 0.05045, 0.8418, 0.02827, 0.7968, 0.01461, 0.75, 0.01, 0.7032, 0.01461, 0.6582, 0.02827, 0.6167, 0.05045, 0.5803, 0.08029, 0.5504, 0.1167, 0.5283, 0.1582, 0.5146, 0.2032, 0.51, 0.25, 0.5146, 0.2968, 0.5283, 0.3418, 0.5504, 0.3833, 0.5803, 0.4197, 0.6167, 0.4496, 0.6582, 0.4717, 0.7032, 0.4854])
me_cylinder_003.materials.append(mat_wood)
me_cylinder_003.use_remesh_fix_poles = True
me_cylinder_003.use_remesh_preserve_attributes = False
me_cylinder_003.use_mirror_vertex_groups = False
me_cylinder_003.update()
me_cylinder_004 = bpy.data.meshes.new('Cylinder.004')
me_cylinder_004.from_pydata([(0.0, 0.01252, -0.08), (0.0, 0.01252, 0.08), (0.002443, 0.01228, -0.08), (0.002443, 0.01228, 0.08), (0.004791, 0.01157, -0.08), (0.004791, 0.01157, 0.08), (0.006956, 0.01041, -0.08), (0.006956, 0.01041, 0.08), (0.008853, 0.008853, -0.08), (0.008853, 0.008853, 0.08), (0.01041, 0.006956, -0.08), (0.01041, 0.006956, 0.08), (0.01157, 0.004791, -0.08), (0.01157, 0.004791, 0.08), (0.01228, 0.002443, -0.08), (0.01228, 0.002443, 0.08), (0.01252, 9.452e-10, -0.08), (0.01252, 9.452e-10, 0.08), (0.01228, -0.002443, -0.08), (0.01228, -0.002443, 0.08), (0.01157, -0.004791, -0.08), (0.01157, -0.004791, 0.08), (0.01041, -0.006956, -0.08), (0.01041, -0.006956, 0.08), (0.008853, -0.008853, -0.08), (0.008853, -0.008853, 0.08), (0.006956, -0.01041, -0.08), (0.006956, -0.01041, 0.08), (0.004791, -0.01157, -0.08), (0.004791, -0.01157, 0.08), (0.002443, -0.01228, -0.08), (0.002443, -0.01228, 0.08), (-4.08e-09, -0.01252, -0.08), (-4.08e-09, -0.01252, 0.08), (-0.002443, -0.01228, -0.08), (-0.002443, -0.01228, 0.08), (-0.004791, -0.01157, -0.08), (-0.004791, -0.01157, 0.08), (-0.006956, -0.01041, -0.08), (-0.006956, -0.01041, 0.08), (-0.008853, -0.008853, -0.08), (-0.008853, -0.008853, 0.08), (-0.01041, -0.006956, -0.08), (-0.01041, -0.006956, 0.08), (-0.01157, -0.004791, -0.08), (-0.01157, -0.004791, 0.08), (-0.01228, -0.002443, -0.08), (-0.01228, -0.002443, 0.08), (-0.01252, 1.209e-08, -0.08), (-0.01252, 1.209e-08, 0.08), (-0.01228, 0.002443, -0.08), (-0.01228, 0.002443, 0.08), (-0.01157, 0.004791, -0.08), (-0.01157, 0.004791, 0.08), (-0.01041, 0.006956, -0.08), (-0.01041, 0.006956, 0.08), (-0.008853, 0.008853, -0.08), (-0.008853, 0.008853, 0.08), (-0.006956, 0.01041, -0.08), (-0.006956, 0.01041, 0.08), (-0.004791, 0.01157, -0.08), (-0.004791, 0.01157, 0.08), (-0.002443, 0.01228, -0.08), (-0.002443, 0.01228, 0.08)], [], [(0, 1, 3, 2), (2, 3, 5, 4), (4, 5, 7, 6), (6, 7, 9, 8), (8, 9, 11, 10), (10, 11, 13, 12), (12, 13, 15, 14), (14, 15, 17, 16), (16, 17, 19, 18), (18, 19, 21, 20), (20, 21, 23, 22), (22, 23, 25, 24), (24, 25, 27, 26), (26, 27, 29, 28), (28, 29, 31, 30), (30, 31, 33, 32), (32, 33, 35, 34), (34, 35, 37, 36), (36, 37, 39, 38), (38, 39, 41, 40), (40, 41, 43, 42), (42, 43, 45, 44), (44, 45, 47, 46), (46, 47, 49, 48), (48, 49, 51, 50), (50, 51, 53, 52), (52, 53, 55, 54), (54, 55, 57, 56), (56, 57, 59, 58), (58, 59, 61, 60), (3, 1, 63, 61, 59, 57, 55, 53, 51, 49, 47, 45, 43, 41, 39, 37, 35, 33, 31, 29, 27, 25, 23, 21, 19, 17, 15, 13, 11, 9, 7, 5), (60, 61, 63, 62), (62, 63, 1, 0), (0, 2, 4, 6, 8, 10, 12, 14, 16, 18, 20, 22, 24, 26, 28, 30, 32, 34, 36, 38, 40, 42, 44, 46, 48, 50, 52, 54, 56, 58, 60, 62)])
_uv = me_cylinder_004.uv_layers.new(name='UVMap')
_uv.uv.foreach_set('vector', [1.0, 0.5, 1.0, 1.0, 0.9688, 1.0, 0.9688, 0.5, 0.9688, 0.5, 0.9688, 1.0, 0.9375, 1.0, 0.9375, 0.5, 0.9375, 0.5, 0.9375, 1.0, 0.9062, 1.0, 0.9062, 0.5, 0.9062, 0.5, 0.9062, 1.0, 0.875, 1.0, 0.875, 0.5, 0.875, 0.5, 0.875, 1.0, 0.8438, 1.0, 0.8438, 0.5, 0.8438, 0.5, 0.8438, 1.0, 0.8125, 1.0, 0.8125, 0.5, 0.8125, 0.5, 0.8125, 1.0, 0.7812, 1.0, 0.7812, 0.5, 0.7812, 0.5, 0.7812, 1.0, 0.75, 1.0, 0.75, 0.5, 0.75, 0.5, 0.75, 1.0, 0.7188, 1.0, 0.7188, 0.5, 0.7188, 0.5, 0.7188, 1.0, 0.6875, 1.0, 0.6875, 0.5, 0.6875, 0.5, 0.6875, 1.0, 0.6562, 1.0, 0.6562, 0.5, 0.6562, 0.5, 0.6562, 1.0, 0.625, 1.0, 0.625, 0.5, 0.625, 0.5, 0.625, 1.0, 0.5938, 1.0, 0.5938, 0.5, 0.5938, 0.5, 0.5938, 1.0, 0.5625, 1.0, 0.5625, 0.5, 0.5625, 0.5, 0.5625, 1.0, 0.5312, 1.0, 0.5312, 0.5, 0.5312, 0.5, 0.5312, 1.0, 0.5, 1.0, 0.5, 0.5, 0.5, 0.5, 0.5, 1.0, 0.4688, 1.0, 0.4688, 0.5, 0.4688, 0.5, 0.4688, 1.0, 0.4375, 1.0, 0.4375, 0.5, 0.4375, 0.5, 0.4375, 1.0, 0.4062, 1.0, 0.4062, 0.5, 0.4062, 0.5, 0.4062, 1.0, 0.375, 1.0, 0.375, 0.5, 0.375, 0.5, 0.375, 1.0, 0.3438, 1.0, 0.3438, 0.5, 0.3438, 0.5, 0.3438, 1.0, 0.3125, 1.0, 0.3125, 0.5, 0.3125, 0.5, 0.3125, 1.0, 0.2812, 1.0, 0.2812, 0.5, 0.2812, 0.5, 0.2812, 1.0, 0.25, 1.0, 0.25, 0.5, 0.25, 0.5, 0.25, 1.0, 0.2188, 1.0, 0.2188, 0.5, 0.2188, 0.5, 0.2188, 1.0, 0.1875, 1.0, 0.1875, 0.5, 0.1875, 0.5, 0.1875, 1.0, 0.1562, 1.0, 0.1562, 0.5, 0.1562, 0.5, 0.1562, 1.0, 0.125, 1.0, 0.125, 0.5, 0.125, 0.5, 0.125, 1.0, 0.09375, 1.0, 0.09375, 0.5, 0.09375, 0.5, 0.09375, 1.0, 0.0625, 1.0, 0.0625, 0.5, 0.2968, 0.4854, 0.25, 0.49, 0.2032, 0.4854, 0.1582, 0.4717, 0.1167, 0.4496, 0.08029, 0.4197, 0.05045, 0.3833, 0.02827, 0.3418, 0.01461, 0.2968, 0.01, 0.25, 0.01461, 0.2032, 0.02827, 0.1582, 0.05045, 0.1167, 0.08029, 0.08029, 0.1167, 0.05045, 0.1582, 0.02827, 0.2032, 0.01461, 0.25, 0.01, 0.2968, 0.01461, 0.3418, 0.02827, 0.3833, 0.05045, 0.4197, 0.08029, 0.4496, 0.1167, 0.4717, 0.1582, 0.4854, 0.2032, 0.49, 0.25, 0.4854, 0.2968, 0.4717, 0.3418, 0.4496, 0.3833, 0.4197, 0.4197, 0.3833, 0.4496, 0.3418, 0.4717, 0.0625, 0.5, 0.0625, 1.0, 0.03125, 1.0, 0.03125, 0.5, 0.03125, 0.5, 0.03125, 1.0, 0.0, 1.0, 0.0, 0.5, 0.75, 0.49, 0.7968, 0.4854, 0.8418, 0.4717, 0.8833, 0.4496, 0.9197, 0.4197, 0.9496, 0.3833, 0.9717, 0.3418, 0.9854, 0.2968, 0.99, 0.25, 0.9854, 0.2032, 0.9717, 0.1582, 0.9496, 0.1167, 0.9197, 0.08029, 0.8833, 0.05045, 0.8418, 0.02827, 0.7968, 0.01461, 0.75, 0.01, 0.7032, 0.01461, 0.6582, 0.02827, 0.6167, 0.05045, 0.5803, 0.08029, 0.5504, 0.1167, 0.5283, 0.1582, 0.5146, 0.2032, 0.51, 0.25, 0.5146, 0.2968, 0.5283, 0.3418, 0.5504, 0.3833, 0.5803, 0.4197, 0.6167, 0.4496, 0.6582, 0.4717, 0.7032, 0.4854])
me_cylinder_004.materials.append(mat_wood)
me_cylinder_004.use_remesh_fix_poles = True
me_cylinder_004.use_remesh_preserve_attributes = False
me_cylinder_004.use_mirror_vertex_groups = False
me_cylinder_004.update()
me_cylinder_005 = bpy.data.meshes.new('Cylinder.005')
me_cylinder_005.from_pydata([(0.0, 0.01252, -0.08), (0.0, 0.01252, 0.08), (0.002443, 0.01228, -0.08), (0.002443, 0.01228, 0.08), (0.004791, 0.01157, -0.08), (0.004791, 0.01157, 0.08), (0.006956, 0.01041, -0.08), (0.006956, 0.01041, 0.08), (0.008853, 0.008853, -0.08), (0.008853, 0.008853, 0.08), (0.01041, 0.006956, -0.08), (0.01041, 0.006956, 0.08), (0.01157, 0.004791, -0.08), (0.01157, 0.004791, 0.08), (0.01228, 0.002443, -0.08), (0.01228, 0.002443, 0.08), (0.01252, 9.452e-10, -0.08), (0.01252, 9.452e-10, 0.08), (0.01228, -0.002443, -0.08), (0.01228, -0.002443, 0.08), (0.01157, -0.004791, -0.08), (0.01157, -0.004791, 0.08), (0.01041, -0.006956, -0.08), (0.01041, -0.006956, 0.08), (0.008853, -0.008853, -0.08), (0.008853, -0.008853, 0.08), (0.006956, -0.01041, -0.08), (0.006956, -0.01041, 0.08), (0.004791, -0.01157, -0.08), (0.004791, -0.01157, 0.08), (0.002443, -0.01228, -0.08), (0.002443, -0.01228, 0.08), (-4.08e-09, -0.01252, -0.08), (-4.08e-09, -0.01252, 0.08), (-0.002443, -0.01228, -0.08), (-0.002443, -0.01228, 0.08), (-0.004791, -0.01157, -0.08), (-0.004791, -0.01157, 0.08), (-0.006956, -0.01041, -0.08), (-0.006956, -0.01041, 0.08), (-0.008853, -0.008853, -0.08), (-0.008853, -0.008853, 0.08), (-0.01041, -0.006956, -0.08), (-0.01041, -0.006956, 0.08), (-0.01157, -0.004791, -0.08), (-0.01157, -0.004791, 0.08), (-0.01228, -0.002443, -0.08), (-0.01228, -0.002443, 0.08), (-0.01252, 1.209e-08, -0.08), (-0.01252, 1.209e-08, 0.08), (-0.01228, 0.002443, -0.08), (-0.01228, 0.002443, 0.08), (-0.01157, 0.004791, -0.08), (-0.01157, 0.004791, 0.08), (-0.01041, 0.006956, -0.08), (-0.01041, 0.006956, 0.08), (-0.008853, 0.008853, -0.08), (-0.008853, 0.008853, 0.08), (-0.006956, 0.01041, -0.08), (-0.006956, 0.01041, 0.08), (-0.004791, 0.01157, -0.08), (-0.004791, 0.01157, 0.08), (-0.002443, 0.01228, -0.08), (-0.002443, 0.01228, 0.08)], [], [(0, 1, 3, 2), (2, 3, 5, 4), (4, 5, 7, 6), (6, 7, 9, 8), (8, 9, 11, 10), (10, 11, 13, 12), (12, 13, 15, 14), (14, 15, 17, 16), (16, 17, 19, 18), (18, 19, 21, 20), (20, 21, 23, 22), (22, 23, 25, 24), (24, 25, 27, 26), (26, 27, 29, 28), (28, 29, 31, 30), (30, 31, 33, 32), (32, 33, 35, 34), (34, 35, 37, 36), (36, 37, 39, 38), (38, 39, 41, 40), (40, 41, 43, 42), (42, 43, 45, 44), (44, 45, 47, 46), (46, 47, 49, 48), (48, 49, 51, 50), (50, 51, 53, 52), (52, 53, 55, 54), (54, 55, 57, 56), (56, 57, 59, 58), (58, 59, 61, 60), (3, 1, 63, 61, 59, 57, 55, 53, 51, 49, 47, 45, 43, 41, 39, 37, 35, 33, 31, 29, 27, 25, 23, 21, 19, 17, 15, 13, 11, 9, 7, 5), (60, 61, 63, 62), (62, 63, 1, 0), (0, 2, 4, 6, 8, 10, 12, 14, 16, 18, 20, 22, 24, 26, 28, 30, 32, 34, 36, 38, 40, 42, 44, 46, 48, 50, 52, 54, 56, 58, 60, 62)])
_uv = me_cylinder_005.uv_layers.new(name='UVMap')
_uv.uv.foreach_set('vector', [1.0, 0.5, 1.0, 1.0, 0.9688, 1.0, 0.9688, 0.5, 0.9688, 0.5, 0.9688, 1.0, 0.9375, 1.0, 0.9375, 0.5, 0.9375, 0.5, 0.9375, 1.0, 0.9062, 1.0, 0.9062, 0.5, 0.9062, 0.5, 0.9062, 1.0, 0.875, 1.0, 0.875, 0.5, 0.875, 0.5, 0.875, 1.0, 0.8438, 1.0, 0.8438, 0.5, 0.8438, 0.5, 0.8438, 1.0, 0.8125, 1.0, 0.8125, 0.5, 0.8125, 0.5, 0.8125, 1.0, 0.7812, 1.0, 0.7812, 0.5, 0.7812, 0.5, 0.7812, 1.0, 0.75, 1.0, 0.75, 0.5, 0.75, 0.5, 0.75, 1.0, 0.7188, 1.0, 0.7188, 0.5, 0.7188, 0.5, 0.7188, 1.0, 0.6875, 1.0, 0.6875, 0.5, 0.6875, 0.5, 0.6875, 1.0, 0.6562, 1.0, 0.6562, 0.5, 0.6562, 0.5, 0.6562, 1.0, 0.625, 1.0, 0.625, 0.5, 0.625, 0.5, 0.625, 1.0, 0.5938, 1.0, 0.5938, 0.5, 0.5938, 0.5, 0.5938, 1.0, 0.5625, 1.0, 0.5625, 0.5, 0.5625, 0.5, 0.5625, 1.0, 0.5312, 1.0, 0.5312, 0.5, 0.5312, 0.5, 0.5312, 1.0, 0.5, 1.0, 0.5, 0.5, 0.5, 0.5, 0.5, 1.0, 0.4688, 1.0, 0.4688, 0.5, 0.4688, 0.5, 0.4688, 1.0, 0.4375, 1.0, 0.4375, 0.5, 0.4375, 0.5, 0.4375, 1.0, 0.4062, 1.0, 0.4062, 0.5, 0.4062, 0.5, 0.4062, 1.0, 0.375, 1.0, 0.375, 0.5, 0.375, 0.5, 0.375, 1.0, 0.3438, 1.0, 0.3438, 0.5, 0.3438, 0.5, 0.3438, 1.0, 0.3125, 1.0, 0.3125, 0.5, 0.3125, 0.5, 0.3125, 1.0, 0.2812, 1.0, 0.2812, 0.5, 0.2812, 0.5, 0.2812, 1.0, 0.25, 1.0, 0.25, 0.5, 0.25, 0.5, 0.25, 1.0, 0.2188, 1.0, 0.2188, 0.5, 0.2188, 0.5, 0.2188, 1.0, 0.1875, 1.0, 0.1875, 0.5, 0.1875, 0.5, 0.1875, 1.0, 0.1562, 1.0, 0.1562, 0.5, 0.1562, 0.5, 0.1562, 1.0, 0.125, 1.0, 0.125, 0.5, 0.125, 0.5, 0.125, 1.0, 0.09375, 1.0, 0.09375, 0.5, 0.09375, 0.5, 0.09375, 1.0, 0.0625, 1.0, 0.0625, 0.5, 0.2968, 0.4854, 0.25, 0.49, 0.2032, 0.4854, 0.1582, 0.4717, 0.1167, 0.4496, 0.08029, 0.4197, 0.05045, 0.3833, 0.02827, 0.3418, 0.01461, 0.2968, 0.01, 0.25, 0.01461, 0.2032, 0.02827, 0.1582, 0.05045, 0.1167, 0.08029, 0.08029, 0.1167, 0.05045, 0.1582, 0.02827, 0.2032, 0.01461, 0.25, 0.01, 0.2968, 0.01461, 0.3418, 0.02827, 0.3833, 0.05045, 0.4197, 0.08029, 0.4496, 0.1167, 0.4717, 0.1582, 0.4854, 0.2032, 0.49, 0.25, 0.4854, 0.2968, 0.4717, 0.3418, 0.4496, 0.3833, 0.4197, 0.4197, 0.3833, 0.4496, 0.3418, 0.4717, 0.0625, 0.5, 0.0625, 1.0, 0.03125, 1.0, 0.03125, 0.5, 0.03125, 0.5, 0.03125, 1.0, 0.0, 1.0, 0.0, 0.5, 0.75, 0.49, 0.7968, 0.4854, 0.8418, 0.4717, 0.8833, 0.4496, 0.9197, 0.4197, 0.9496, 0.3833, 0.9717, 0.3418, 0.9854, 0.2968, 0.99, 0.25, 0.9854, 0.2032, 0.9717, 0.1582, 0.9496, 0.1167, 0.9197, 0.08029, 0.8833, 0.05045, 0.8418, 0.02827, 0.7968, 0.01461, 0.75, 0.01, 0.7032, 0.01461, 0.6582, 0.02827, 0.6167, 0.05045, 0.5803, 0.08029, 0.5504, 0.1167, 0.5283, 0.1582, 0.5146, 0.2032, 0.51, 0.25, 0.5146, 0.2968, 0.5283, 0.3418, 0.5504, 0.3833, 0.5803, 0.4197, 0.6167, 0.4496, 0.6582, 0.4717, 0.7032, 0.4854])
me_cylinder_005.materials.append(mat_wood)
me_cylinder_005.use_remesh_fix_poles = True
me_cylinder_005.use_remesh_preserve_attributes = False
me_cylinder_005.use_mirror_vertex_groups = False
me_cylinder_005.update()
me_cylinder_006 = bpy.data.meshes.new('Cylinder.006')
me_cylinder_006.from_pydata([(0.0, 0.01252, -0.08), (0.0, 0.01252, 0.08), (0.002443, 0.01228, -0.08), (0.002443, 0.01228, 0.08), (0.004791, 0.01157, -0.08), (0.004791, 0.01157, 0.08), (0.006956, 0.01041, -0.08), (0.006956, 0.01041, 0.08), (0.008853, 0.008853, -0.08), (0.008853, 0.008853, 0.08), (0.01041, 0.006956, -0.08), (0.01041, 0.006956, 0.08), (0.01157, 0.004791, -0.08), (0.01157, 0.004791, 0.08), (0.01228, 0.002443, -0.08), (0.01228, 0.002443, 0.08), (0.01252, 9.452e-10, -0.08), (0.01252, 9.452e-10, 0.08), (0.01228, -0.002443, -0.08), (0.01228, -0.002443, 0.08), (0.01157, -0.004791, -0.08), (0.01157, -0.004791, 0.08), (0.01041, -0.006956, -0.08), (0.01041, -0.006956, 0.08), (0.008853, -0.008853, -0.08), (0.008853, -0.008853, 0.08), (0.006956, -0.01041, -0.08), (0.006956, -0.01041, 0.08), (0.004791, -0.01157, -0.08), (0.004791, -0.01157, 0.08), (0.002443, -0.01228, -0.08), (0.002443, -0.01228, 0.08), (-4.08e-09, -0.01252, -0.08), (-4.08e-09, -0.01252, 0.08), (-0.002443, -0.01228, -0.08), (-0.002443, -0.01228, 0.08), (-0.004791, -0.01157, -0.08), (-0.004791, -0.01157, 0.08), (-0.006956, -0.01041, -0.08), (-0.006956, -0.01041, 0.08), (-0.008853, -0.008853, -0.08), (-0.008853, -0.008853, 0.08), (-0.01041, -0.006956, -0.08), (-0.01041, -0.006956, 0.08), (-0.01157, -0.004791, -0.08), (-0.01157, -0.004791, 0.08), (-0.01228, -0.002443, -0.08), (-0.01228, -0.002443, 0.08), (-0.01252, 1.209e-08, -0.08), (-0.01252, 1.209e-08, 0.08), (-0.01228, 0.002443, -0.08), (-0.01228, 0.002443, 0.08), (-0.01157, 0.004791, -0.08), (-0.01157, 0.004791, 0.08), (-0.01041, 0.006956, -0.08), (-0.01041, 0.006956, 0.08), (-0.008853, 0.008853, -0.08), (-0.008853, 0.008853, 0.08), (-0.006956, 0.01041, -0.08), (-0.006956, 0.01041, 0.08), (-0.004791, 0.01157, -0.08), (-0.004791, 0.01157, 0.08), (-0.002443, 0.01228, -0.08), (-0.002443, 0.01228, 0.08)], [], [(0, 1, 3, 2), (2, 3, 5, 4), (4, 5, 7, 6), (6, 7, 9, 8), (8, 9, 11, 10), (10, 11, 13, 12), (12, 13, 15, 14), (14, 15, 17, 16), (16, 17, 19, 18), (18, 19, 21, 20), (20, 21, 23, 22), (22, 23, 25, 24), (24, 25, 27, 26), (26, 27, 29, 28), (28, 29, 31, 30), (30, 31, 33, 32), (32, 33, 35, 34), (34, 35, 37, 36), (36, 37, 39, 38), (38, 39, 41, 40), (40, 41, 43, 42), (42, 43, 45, 44), (44, 45, 47, 46), (46, 47, 49, 48), (48, 49, 51, 50), (50, 51, 53, 52), (52, 53, 55, 54), (54, 55, 57, 56), (56, 57, 59, 58), (58, 59, 61, 60), (3, 1, 63, 61, 59, 57, 55, 53, 51, 49, 47, 45, 43, 41, 39, 37, 35, 33, 31, 29, 27, 25, 23, 21, 19, 17, 15, 13, 11, 9, 7, 5), (60, 61, 63, 62), (62, 63, 1, 0), (0, 2, 4, 6, 8, 10, 12, 14, 16, 18, 20, 22, 24, 26, 28, 30, 32, 34, 36, 38, 40, 42, 44, 46, 48, 50, 52, 54, 56, 58, 60, 62)])
_uv = me_cylinder_006.uv_layers.new(name='UVMap')
_uv.uv.foreach_set('vector', [1.0, 0.5, 1.0, 1.0, 0.9688, 1.0, 0.9688, 0.5, 0.9688, 0.5, 0.9688, 1.0, 0.9375, 1.0, 0.9375, 0.5, 0.9375, 0.5, 0.9375, 1.0, 0.9062, 1.0, 0.9062, 0.5, 0.9062, 0.5, 0.9062, 1.0, 0.875, 1.0, 0.875, 0.5, 0.875, 0.5, 0.875, 1.0, 0.8438, 1.0, 0.8438, 0.5, 0.8438, 0.5, 0.8438, 1.0, 0.8125, 1.0, 0.8125, 0.5, 0.8125, 0.5, 0.8125, 1.0, 0.7812, 1.0, 0.7812, 0.5, 0.7812, 0.5, 0.7812, 1.0, 0.75, 1.0, 0.75, 0.5, 0.75, 0.5, 0.75, 1.0, 0.7188, 1.0, 0.7188, 0.5, 0.7188, 0.5, 0.7188, 1.0, 0.6875, 1.0, 0.6875, 0.5, 0.6875, 0.5, 0.6875, 1.0, 0.6562, 1.0, 0.6562, 0.5, 0.6562, 0.5, 0.6562, 1.0, 0.625, 1.0, 0.625, 0.5, 0.625, 0.5, 0.625, 1.0, 0.5938, 1.0, 0.5938, 0.5, 0.5938, 0.5, 0.5938, 1.0, 0.5625, 1.0, 0.5625, 0.5, 0.5625, 0.5, 0.5625, 1.0, 0.5312, 1.0, 0.5312, 0.5, 0.5312, 0.5, 0.5312, 1.0, 0.5, 1.0, 0.5, 0.5, 0.5, 0.5, 0.5, 1.0, 0.4688, 1.0, 0.4688, 0.5, 0.4688, 0.5, 0.4688, 1.0, 0.4375, 1.0, 0.4375, 0.5, 0.4375, 0.5, 0.4375, 1.0, 0.4062, 1.0, 0.4062, 0.5, 0.4062, 0.5, 0.4062, 1.0, 0.375, 1.0, 0.375, 0.5, 0.375, 0.5, 0.375, 1.0, 0.3438, 1.0, 0.3438, 0.5, 0.3438, 0.5, 0.3438, 1.0, 0.3125, 1.0, 0.3125, 0.5, 0.3125, 0.5, 0.3125, 1.0, 0.2812, 1.0, 0.2812, 0.5, 0.2812, 0.5, 0.2812, 1.0, 0.25, 1.0, 0.25, 0.5, 0.25, 0.5, 0.25, 1.0, 0.2188, 1.0, 0.2188, 0.5, 0.2188, 0.5, 0.2188, 1.0, 0.1875, 1.0, 0.1875, 0.5, 0.1875, 0.5, 0.1875, 1.0, 0.1562, 1.0, 0.1562, 0.5, 0.1562, 0.5, 0.1562, 1.0, 0.125, 1.0, 0.125, 0.5, 0.125, 0.5, 0.125, 1.0, 0.09375, 1.0, 0.09375, 0.5, 0.09375, 0.5, 0.09375, 1.0, 0.0625, 1.0, 0.0625, 0.5, 0.2968, 0.4854, 0.25, 0.49, 0.2032, 0.4854, 0.1582, 0.4717, 0.1167, 0.4496, 0.08029, 0.4197, 0.05045, 0.3833, 0.02827, 0.3418, 0.01461, 0.2968, 0.01, 0.25, 0.01461, 0.2032, 0.02827, 0.1582, 0.05045, 0.1167, 0.08029, 0.08029, 0.1167, 0.05045, 0.1582, 0.02827, 0.2032, 0.01461, 0.25, 0.01, 0.2968, 0.01461, 0.3418, 0.02827, 0.3833, 0.05045, 0.4197, 0.08029, 0.4496, 0.1167, 0.4717, 0.1582, 0.4854, 0.2032, 0.49, 0.25, 0.4854, 0.2968, 0.4717, 0.3418, 0.4496, 0.3833, 0.4197, 0.4197, 0.3833, 0.4496, 0.3418, 0.4717, 0.0625, 0.5, 0.0625, 1.0, 0.03125, 1.0, 0.03125, 0.5, 0.03125, 0.5, 0.03125, 1.0, 0.0, 1.0, 0.0, 0.5, 0.75, 0.49, 0.7968, 0.4854, 0.8418, 0.4717, 0.8833, 0.4496, 0.9197, 0.4197, 0.9496, 0.3833, 0.9717, 0.3418, 0.9854, 0.2968, 0.99, 0.25, 0.9854, 0.2032, 0.9717, 0.1582, 0.9496, 0.1167, 0.9197, 0.08029, 0.8833, 0.05045, 0.8418, 0.02827, 0.7968, 0.01461, 0.75, 0.01, 0.7032, 0.01461, 0.6582, 0.02827, 0.6167, 0.05045, 0.5803, 0.08029, 0.5504, 0.1167, 0.5283, 0.1582, 0.5146, 0.2032, 0.51, 0.25, 0.5146, 0.2968, 0.5283, 0.3418, 0.5504, 0.3833, 0.5803, 0.4197, 0.6167, 0.4496, 0.6582, 0.4717, 0.7032, 0.4854])
me_cylinder_006.materials.append(mat_wood)
me_cylinder_006.use_remesh_fix_poles = True
me_cylinder_006.use_remesh_preserve_attributes = False
me_cylinder_006.use_mirror_vertex_groups = False
me_cylinder_006.update()
me_cylinder_007 = bpy.data.meshes.new('Cylinder.007')
me_cylinder_007.from_pydata([(0.0, 0.01252, -0.08), (0.0, 0.01252, 0.08), (0.002443, 0.01228, -0.08), (0.002443, 0.01228, 0.08), (0.004791, 0.01157, -0.08), (0.004791, 0.01157, 0.08), (0.006956, 0.01041, -0.08), (0.006956, 0.01041, 0.08), (0.008853, 0.008853, -0.08), (0.008853, 0.008853, 0.08), (0.01041, 0.006956, -0.08), (0.01041, 0.006956, 0.08), (0.01157, 0.004791, -0.08), (0.01157, 0.004791, 0.08), (0.01228, 0.002443, -0.08), (0.01228, 0.002443, 0.08), (0.01252, 9.452e-10, -0.08), (0.01252, 9.452e-10, 0.08), (0.01228, -0.002443, -0.08), (0.01228, -0.002443, 0.08), (0.01157, -0.004791, -0.08), (0.01157, -0.004791, 0.08), (0.01041, -0.006956, -0.08), (0.01041, -0.006956, 0.08), (0.008853, -0.008853, -0.08), (0.008853, -0.008853, 0.08), (0.006956, -0.01041, -0.08), (0.006956, -0.01041, 0.08), (0.004791, -0.01157, -0.08), (0.004791, -0.01157, 0.08), (0.002443, -0.01228, -0.08), (0.002443, -0.01228, 0.08), (-4.08e-09, -0.01252, -0.08), (-4.08e-09, -0.01252, 0.08), (-0.002443, -0.01228, -0.08), (-0.002443, -0.01228, 0.08), (-0.004791, -0.01157, -0.08), (-0.004791, -0.01157, 0.08), (-0.006956, -0.01041, -0.08), (-0.006956, -0.01041, 0.08), (-0.008853, -0.008853, -0.08), (-0.008853, -0.008853, 0.08), (-0.01041, -0.006956, -0.08), (-0.01041, -0.006956, 0.08), (-0.01157, -0.004791, -0.08), (-0.01157, -0.004791, 0.08), (-0.01228, -0.002443, -0.08), (-0.01228, -0.002443, 0.08), (-0.01252, 1.209e-08, -0.08), (-0.01252, 1.209e-08, 0.08), (-0.01228, 0.002443, -0.08), (-0.01228, 0.002443, 0.08), (-0.01157, 0.004791, -0.08), (-0.01157, 0.004791, 0.08), (-0.01041, 0.006956, -0.08), (-0.01041, 0.006956, 0.08), (-0.008853, 0.008853, -0.08), (-0.008853, 0.008853, 0.08), (-0.006956, 0.01041, -0.08), (-0.006956, 0.01041, 0.08), (-0.004791, 0.01157, -0.08), (-0.004791, 0.01157, 0.08), (-0.002443, 0.01228, -0.08), (-0.002443, 0.01228, 0.08)], [], [(0, 1, 3, 2), (2, 3, 5, 4), (4, 5, 7, 6), (6, 7, 9, 8), (8, 9, 11, 10), (10, 11, 13, 12), (12, 13, 15, 14), (14, 15, 17, 16), (16, 17, 19, 18), (18, 19, 21, 20), (20, 21, 23, 22), (22, 23, 25, 24), (24, 25, 27, 26), (26, 27, 29, 28), (28, 29, 31, 30), (30, 31, 33, 32), (32, 33, 35, 34), (34, 35, 37, 36), (36, 37, 39, 38), (38, 39, 41, 40), (40, 41, 43, 42), (42, 43, 45, 44), (44, 45, 47, 46), (46, 47, 49, 48), (48, 49, 51, 50), (50, 51, 53, 52), (52, 53, 55, 54), (54, 55, 57, 56), (56, 57, 59, 58), (58, 59, 61, 60), (3, 1, 63, 61, 59, 57, 55, 53, 51, 49, 47, 45, 43, 41, 39, 37, 35, 33, 31, 29, 27, 25, 23, 21, 19, 17, 15, 13, 11, 9, 7, 5), (60, 61, 63, 62), (62, 63, 1, 0), (0, 2, 4, 6, 8, 10, 12, 14, 16, 18, 20, 22, 24, 26, 28, 30, 32, 34, 36, 38, 40, 42, 44, 46, 48, 50, 52, 54, 56, 58, 60, 62)])
_uv = me_cylinder_007.uv_layers.new(name='UVMap')
_uv.uv.foreach_set('vector', [1.0, 0.5, 1.0, 1.0, 0.9688, 1.0, 0.9688, 0.5, 0.9688, 0.5, 0.9688, 1.0, 0.9375, 1.0, 0.9375, 0.5, 0.9375, 0.5, 0.9375, 1.0, 0.9062, 1.0, 0.9062, 0.5, 0.9062, 0.5, 0.9062, 1.0, 0.875, 1.0, 0.875, 0.5, 0.875, 0.5, 0.875, 1.0, 0.8438, 1.0, 0.8438, 0.5, 0.8438, 0.5, 0.8438, 1.0, 0.8125, 1.0, 0.8125, 0.5, 0.8125, 0.5, 0.8125, 1.0, 0.7812, 1.0, 0.7812, 0.5, 0.7812, 0.5, 0.7812, 1.0, 0.75, 1.0, 0.75, 0.5, 0.75, 0.5, 0.75, 1.0, 0.7188, 1.0, 0.7188, 0.5, 0.7188, 0.5, 0.7188, 1.0, 0.6875, 1.0, 0.6875, 0.5, 0.6875, 0.5, 0.6875, 1.0, 0.6562, 1.0, 0.6562, 0.5, 0.6562, 0.5, 0.6562, 1.0, 0.625, 1.0, 0.625, 0.5, 0.625, 0.5, 0.625, 1.0, 0.5938, 1.0, 0.5938, 0.5, 0.5938, 0.5, 0.5938, 1.0, 0.5625, 1.0, 0.5625, 0.5, 0.5625, 0.5, 0.5625, 1.0, 0.5312, 1.0, 0.5312, 0.5, 0.5312, 0.5, 0.5312, 1.0, 0.5, 1.0, 0.5, 0.5, 0.5, 0.5, 0.5, 1.0, 0.4688, 1.0, 0.4688, 0.5, 0.4688, 0.5, 0.4688, 1.0, 0.4375, 1.0, 0.4375, 0.5, 0.4375, 0.5, 0.4375, 1.0, 0.4062, 1.0, 0.4062, 0.5, 0.4062, 0.5, 0.4062, 1.0, 0.375, 1.0, 0.375, 0.5, 0.375, 0.5, 0.375, 1.0, 0.3438, 1.0, 0.3438, 0.5, 0.3438, 0.5, 0.3438, 1.0, 0.3125, 1.0, 0.3125, 0.5, 0.3125, 0.5, 0.3125, 1.0, 0.2812, 1.0, 0.2812, 0.5, 0.2812, 0.5, 0.2812, 1.0, 0.25, 1.0, 0.25, 0.5, 0.25, 0.5, 0.25, 1.0, 0.2188, 1.0, 0.2188, 0.5, 0.2188, 0.5, 0.2188, 1.0, 0.1875, 1.0, 0.1875, 0.5, 0.1875, 0.5, 0.1875, 1.0, 0.1562, 1.0, 0.1562, 0.5, 0.1562, 0.5, 0.1562, 1.0, 0.125, 1.0, 0.125, 0.5, 0.125, 0.5, 0.125, 1.0, 0.09375, 1.0, 0.09375, 0.5, 0.09375, 0.5, 0.09375, 1.0, 0.0625, 1.0, 0.0625, 0.5, 0.2968, 0.4854, 0.25, 0.49, 0.2032, 0.4854, 0.1582, 0.4717, 0.1167, 0.4496, 0.08029, 0.4197, 0.05045, 0.3833, 0.02827, 0.3418, 0.01461, 0.2968, 0.01, 0.25, 0.01461, 0.2032, 0.02827, 0.1582, 0.05045, 0.1167, 0.08029, 0.08029, 0.1167, 0.05045, 0.1582, 0.02827, 0.2032, 0.01461, 0.25, 0.01, 0.2968, 0.01461, 0.3418, 0.02827, 0.3833, 0.05045, 0.4197, 0.08029, 0.4496, 0.1167, 0.4717, 0.1582, 0.4854, 0.2032, 0.49, 0.25, 0.4854, 0.2968, 0.4717, 0.3418, 0.4496, 0.3833, 0.4197, 0.4197, 0.3833, 0.4496, 0.3418, 0.4717, 0.0625, 0.5, 0.0625, 1.0, 0.03125, 1.0, 0.03125, 0.5, 0.03125, 0.5, 0.03125, 1.0, 0.0, 1.0, 0.0, 0.5, 0.75, 0.49, 0.7968, 0.4854, 0.8418, 0.4717, 0.8833, 0.4496, 0.9197, 0.4197, 0.9496, 0.3833, 0.9717, 0.3418, 0.9854, 0.2968, 0.99, 0.25, 0.9854, 0.2032, 0.9717, 0.1582, 0.9496, 0.1167, 0.9197, 0.08029, 0.8833, 0.05045, 0.8418, 0.02827, 0.7968, 0.01461, 0.75, 0.01, 0.7032, 0.01461, 0.6582, 0.02827, 0.6167, 0.05045, 0.5803, 0.08029, 0.5504, 0.1167, 0.5283, 0.1582, 0.5146, 0.2032, 0.51, 0.25, 0.5146, 0.2968, 0.5283, 0.3418, 0.5504, 0.3833, 0.5803, 0.4197, 0.6167, 0.4496, 0.6582, 0.4717, 0.7032, 0.4854])
me_cylinder_007.materials.append(mat_wood)
me_cylinder_007.use_remesh_fix_poles = True
me_cylinder_007.use_remesh_preserve_attributes = False
me_cylinder_007.use_mirror_vertex_groups = False
me_cylinder_007.update()
me_cylinder_008 = bpy.data.meshes.new('Cylinder.008')
me_cylinder_008.from_pydata([(0.0, 0.01252, -0.08), (0.0, 0.01252, 0.08), (0.002443, 0.01228, -0.08), (0.002443, 0.01228, 0.08), (0.004791, 0.01157, -0.08), (0.004791, 0.01157, 0.08), (0.006956, 0.01041, -0.08), (0.006956, 0.01041, 0.08), (0.008853, 0.008853, -0.08), (0.008853, 0.008853, 0.08), (0.01041, 0.006956, -0.08), (0.01041, 0.006956, 0.08), (0.01157, 0.004791, -0.08), (0.01157, 0.004791, 0.08), (0.01228, 0.002443, -0.08), (0.01228, 0.002443, 0.08), (0.01252, 9.452e-10, -0.08), (0.01252, 9.452e-10, 0.08), (0.01228, -0.002443, -0.08), (0.01228, -0.002443, 0.08), (0.01157, -0.004791, -0.08), (0.01157, -0.004791, 0.08), (0.01041, -0.006956, -0.08), (0.01041, -0.006956, 0.08), (0.008853, -0.008853, -0.08), (0.008853, -0.008853, 0.08), (0.006956, -0.01041, -0.08), (0.006956, -0.01041, 0.08), (0.004791, -0.01157, -0.08), (0.004791, -0.01157, 0.08), (0.002443, -0.01228, -0.08), (0.002443, -0.01228, 0.08), (-4.08e-09, -0.01252, -0.08), (-4.08e-09, -0.01252, 0.08), (-0.002443, -0.01228, -0.08), (-0.002443, -0.01228, 0.08), (-0.004791, -0.01157, -0.08), (-0.004791, -0.01157, 0.08), (-0.006956, -0.01041, -0.08), (-0.006956, -0.01041, 0.08), (-0.008853, -0.008853, -0.08), (-0.008853, -0.008853, 0.08), (-0.01041, -0.006956, -0.08), (-0.01041, -0.006956, 0.08), (-0.01157, -0.004791, -0.08), (-0.01157, -0.004791, 0.08), (-0.01228, -0.002443, -0.08), (-0.01228, -0.002443, 0.08), (-0.01252, 1.209e-08, -0.08), (-0.01252, 1.209e-08, 0.08), (-0.01228, 0.002443, -0.08), (-0.01228, 0.002443, 0.08), (-0.01157, 0.004791, -0.08), (-0.01157, 0.004791, 0.08), (-0.01041, 0.006956, -0.08), (-0.01041, 0.006956, 0.08), (-0.008853, 0.008853, -0.08), (-0.008853, 0.008853, 0.08), (-0.006956, 0.01041, -0.08), (-0.006956, 0.01041, 0.08), (-0.004791, 0.01157, -0.08), (-0.004791, 0.01157, 0.08), (-0.002443, 0.01228, -0.08), (-0.002443, 0.01228, 0.08)], [], [(0, 1, 3, 2), (2, 3, 5, 4), (4, 5, 7, 6), (6, 7, 9, 8), (8, 9, 11, 10), (10, 11, 13, 12), (12, 13, 15, 14), (14, 15, 17, 16), (16, 17, 19, 18), (18, 19, 21, 20), (20, 21, 23, 22), (22, 23, 25, 24), (24, 25, 27, 26), (26, 27, 29, 28), (28, 29, 31, 30), (30, 31, 33, 32), (32, 33, 35, 34), (34, 35, 37, 36), (36, 37, 39, 38), (38, 39, 41, 40), (40, 41, 43, 42), (42, 43, 45, 44), (44, 45, 47, 46), (46, 47, 49, 48), (48, 49, 51, 50), (50, 51, 53, 52), (52, 53, 55, 54), (54, 55, 57, 56), (56, 57, 59, 58), (58, 59, 61, 60), (3, 1, 63, 61, 59, 57, 55, 53, 51, 49, 47, 45, 43, 41, 39, 37, 35, 33, 31, 29, 27, 25, 23, 21, 19, 17, 15, 13, 11, 9, 7, 5), (60, 61, 63, 62), (62, 63, 1, 0), (0, 2, 4, 6, 8, 10, 12, 14, 16, 18, 20, 22, 24, 26, 28, 30, 32, 34, 36, 38, 40, 42, 44, 46, 48, 50, 52, 54, 56, 58, 60, 62)])
_uv = me_cylinder_008.uv_layers.new(name='UVMap')
_uv.uv.foreach_set('vector', [1.0, 0.5, 1.0, 1.0, 0.9688, 1.0, 0.9688, 0.5, 0.9688, 0.5, 0.9688, 1.0, 0.9375, 1.0, 0.9375, 0.5, 0.9375, 0.5, 0.9375, 1.0, 0.9062, 1.0, 0.9062, 0.5, 0.9062, 0.5, 0.9062, 1.0, 0.875, 1.0, 0.875, 0.5, 0.875, 0.5, 0.875, 1.0, 0.8438, 1.0, 0.8438, 0.5, 0.8438, 0.5, 0.8438, 1.0, 0.8125, 1.0, 0.8125, 0.5, 0.8125, 0.5, 0.8125, 1.0, 0.7812, 1.0, 0.7812, 0.5, 0.7812, 0.5, 0.7812, 1.0, 0.75, 1.0, 0.75, 0.5, 0.75, 0.5, 0.75, 1.0, 0.7188, 1.0, 0.7188, 0.5, 0.7188, 0.5, 0.7188, 1.0, 0.6875, 1.0, 0.6875, 0.5, 0.6875, 0.5, 0.6875, 1.0, 0.6562, 1.0, 0.6562, 0.5, 0.6562, 0.5, 0.6562, 1.0, 0.625, 1.0, 0.625, 0.5, 0.625, 0.5, 0.625, 1.0, 0.5938, 1.0, 0.5938, 0.5, 0.5938, 0.5, 0.5938, 1.0, 0.5625, 1.0, 0.5625, 0.5, 0.5625, 0.5, 0.5625, 1.0, 0.5312, 1.0, 0.5312, 0.5, 0.5312, 0.5, 0.5312, 1.0, 0.5, 1.0, 0.5, 0.5, 0.5, 0.5, 0.5, 1.0, 0.4688, 1.0, 0.4688, 0.5, 0.4688, 0.5, 0.4688, 1.0, 0.4375, 1.0, 0.4375, 0.5, 0.4375, 0.5, 0.4375, 1.0, 0.4062, 1.0, 0.4062, 0.5, 0.4062, 0.5, 0.4062, 1.0, 0.375, 1.0, 0.375, 0.5, 0.375, 0.5, 0.375, 1.0, 0.3438, 1.0, 0.3438, 0.5, 0.3438, 0.5, 0.3438, 1.0, 0.3125, 1.0, 0.3125, 0.5, 0.3125, 0.5, 0.3125, 1.0, 0.2812, 1.0, 0.2812, 0.5, 0.2812, 0.5, 0.2812, 1.0, 0.25, 1.0, 0.25, 0.5, 0.25, 0.5, 0.25, 1.0, 0.2188, 1.0, 0.2188, 0.5, 0.2188, 0.5, 0.2188, 1.0, 0.1875, 1.0, 0.1875, 0.5, 0.1875, 0.5, 0.1875, 1.0, 0.1562, 1.0, 0.1562, 0.5, 0.1562, 0.5, 0.1562, 1.0, 0.125, 1.0, 0.125, 0.5, 0.125, 0.5, 0.125, 1.0, 0.09375, 1.0, 0.09375, 0.5, 0.09375, 0.5, 0.09375, 1.0, 0.0625, 1.0, 0.0625, 0.5, 0.2968, 0.4854, 0.25, 0.49, 0.2032, 0.4854, 0.1582, 0.4717, 0.1167, 0.4496, 0.08029, 0.4197, 0.05045, 0.3833, 0.02827, 0.3418, 0.01461, 0.2968, 0.01, 0.25, 0.01461, 0.2032, 0.02827, 0.1582, 0.05045, 0.1167, 0.08029, 0.08029, 0.1167, 0.05045, 0.1582, 0.02827, 0.2032, 0.01461, 0.25, 0.01, 0.2968, 0.01461, 0.3418, 0.02827, 0.3833, 0.05045, 0.4197, 0.08029, 0.4496, 0.1167, 0.4717, 0.1582, 0.4854, 0.2032, 0.49, 0.25, 0.4854, 0.2968, 0.4717, 0.3418, 0.4496, 0.3833, 0.4197, 0.4197, 0.3833, 0.4496, 0.3418, 0.4717, 0.0625, 0.5, 0.0625, 1.0, 0.03125, 1.0, 0.03125, 0.5, 0.03125, 0.5, 0.03125, 1.0, 0.0, 1.0, 0.0, 0.5, 0.75, 0.49, 0.7968, 0.4854, 0.8418, 0.4717, 0.8833, 0.4496, 0.9197, 0.4197, 0.9496, 0.3833, 0.9717, 0.3418, 0.9854, 0.2968, 0.99, 0.25, 0.9854, 0.2032, 0.9717, 0.1582, 0.9496, 0.1167, 0.9197, 0.08029, 0.8833, 0.05045, 0.8418, 0.02827, 0.7968, 0.01461, 0.75, 0.01, 0.7032, 0.01461, 0.6582, 0.02827, 0.6167, 0.05045, 0.5803, 0.08029, 0.5504, 0.1167, 0.5283, 0.1582, 0.5146, 0.2032, 0.51, 0.25, 0.5146, 0.2968, 0.5283, 0.3418, 0.5504, 0.3833, 0.5803, 0.4197, 0.6167, 0.4496, 0.6582, 0.4717, 0.7032, 0.4854])
me_cylinder_008.materials.append(mat_wood)
me_cylinder_008.use_remesh_fix_poles = True
me_cylinder_008.use_remesh_preserve_attributes = False
me_cylinder_008.use_mirror_vertex_groups = False
me_cylinder_008.update()

# ---- objects
ob_ass = bpy.data.objects.new('ass', me_cylinder)
ob_leg_px = bpy.data.objects.new('leg_px', me_cube_001)
ob_leg_nx = bpy.data.objects.new('leg_nx', me_cube_003)
ob_leg_ny = bpy.data.objects.new('leg_ny', me_cube_004)
ob_leg_py = bpy.data.objects.new('leg_py', me_cube_005)
ob_toppeg_pxpy = bpy.data.objects.new('topPeg_pxpy', me_cylinder_001)
ob_botpeg__nxny = bpy.data.objects.new('botPeg_-nxny', me_cylinder_002)
ob_toppeg_nxny = bpy.data.objects.new('topPeg_nxny', me_cylinder_003)
ob_botpeg_pxpy = bpy.data.objects.new('botPeg_pxpy', me_cylinder_004)
ob_botpeg_pxny = bpy.data.objects.new('botPeg_pxny', me_cylinder_005)
ob_toppeg_nxpy = bpy.data.objects.new('topPeg_nxpy', me_cylinder_006)
ob_toppeg_pxny = bpy.data.objects.new('topPeg_pxny', me_cylinder_007)
ob_botpeg_nxpy = bpy.data.objects.new('botPeg_nxpy', me_cylinder_008)

# ---- transforms, parenting, visibility, modifiers, constraints
ob_ass.location = (1.241e-08, -1.298e-08, -0.006691)
ob_ass.rotation_euler = (-3.142, -0.0, 0.7854)
ob_ass.scale = (1.0, 1.0, 1.5)
ob_ass.lineart.crease_threshold = 0.0
_m = ob_ass.modifiers.new('Bevel', 'BEVEL')
_m.width = 0.0075
_m.width_pct = 0.0075
_m.segments = 4
_m.limit_method = 'NONE'
ob_leg_px.location = (0.08485, 0.08485, -0.3067)
ob_leg_px.rotation_euler = (-3.054, -0.08727, 0.0)
ob_leg_px.scale = (0.035, 0.035, 0.6)
ob_leg_px.lineart.crease_threshold = 0.0
_m = ob_leg_px.modifiers.new('Bevel', 'BEVEL')
_m.limit_method = 'NONE'
ob_leg_nx.location = (-0.08485, -0.08485, -0.3067)
ob_leg_nx.rotation_euler = (-3.229, 0.08727, 0.0)
ob_leg_nx.scale = (0.035, 0.035, 0.6)
ob_leg_nx.lineart.crease_threshold = 0.0
_m = ob_leg_nx.modifiers.new('Bevel', 'BEVEL')
_m.limit_method = 'NONE'
ob_leg_ny.location = (0.08485, -0.08485, -0.3067)
ob_leg_ny.rotation_euler = (-3.229, -0.08727, 0.0)
ob_leg_ny.scale = (0.035, 0.035, 0.6)
ob_leg_ny.lineart.crease_threshold = 0.0
_m = ob_leg_ny.modifiers.new('Bevel', 'BEVEL')
_m.limit_method = 'NONE'
ob_leg_py.location = (-0.08485, 0.08485, -0.3067)
ob_leg_py.rotation_euler = (-3.054, 0.08727, 0.0)
ob_leg_py.scale = (0.035, 0.035, 0.6)
ob_leg_py.lineart.crease_threshold = 0.0
_m = ob_leg_py.modifiers.new('Bevel', 'BEVEL')
_m.limit_method = 'NONE'
ob_toppeg_pxpy.location = (0.0, 0.07778, -0.2097)
ob_toppeg_pxpy.rotation_euler = (1.571, -0.0, 1.571)
ob_toppeg_pxpy.lineart.crease_threshold = 0.0
ob_botpeg__nxny.location = (0.0, -0.09192, -0.4127)
ob_botpeg__nxny.rotation_euler = (1.571, -0.0, 1.571)
ob_botpeg__nxny.lineart.crease_threshold = 0.0
ob_toppeg_nxny.location = (0.0, -0.07778, -0.2097)
ob_toppeg_nxny.rotation_euler = (1.571, -0.0, 1.571)
ob_toppeg_nxny.lineart.crease_threshold = 0.0
ob_botpeg_pxpy.location = (0.0, 0.09192, -0.4127)
ob_botpeg_pxpy.rotation_euler = (1.571, -0.0, 1.571)
ob_botpeg_pxpy.lineart.crease_threshold = 0.0
ob_botpeg_pxny.location = (0.09192, 0.0, -0.3877)
ob_botpeg_pxny.rotation_euler = (1.571, -0.0, 0.0)
ob_botpeg_pxny.lineart.crease_threshold = 0.0
ob_toppeg_nxpy.location = (-0.07778, 0.0, -0.1842)
ob_toppeg_nxpy.rotation_euler = (1.571, -0.0, 0.0)
ob_toppeg_nxpy.lineart.crease_threshold = 0.0
ob_toppeg_pxny.location = (0.07778, 0.0, -0.1842)
ob_toppeg_pxny.rotation_euler = (1.571, -0.0, 0.0)
ob_toppeg_pxny.lineart.crease_threshold = 0.0
ob_botpeg_nxpy.location = (-0.09192, 0.0, -0.3877)
ob_botpeg_nxpy.rotation_euler = (1.571, -0.0, 0.0)
ob_botpeg_nxpy.lineart.crease_threshold = 0.0

# ---- collection membership
col_stool.objects.link(ob_ass)
col_stool.objects.link(ob_leg_px)
col_stool.objects.link(ob_leg_nx)
col_stool.objects.link(ob_leg_ny)
col_stool.objects.link(ob_leg_py)
col_stool.objects.link(ob_toppeg_pxpy)
col_stool.objects.link(ob_botpeg__nxny)
col_stool.objects.link(ob_toppeg_nxny)
col_stool.objects.link(ob_botpeg_pxpy)
col_stool.objects.link(ob_botpeg_pxny)
col_stool.objects.link(ob_toppeg_nxpy)
col_stool.objects.link(ob_toppeg_pxny)
col_stool.objects.link(ob_botpeg_nxpy)

# ---- scene / render settings (as saved in the file)
scene.frame_start = 1; scene.frame_end = 100; scene.frame_set(1)
scene.render.engine = 'BLENDER_EEVEE_NEXT'
scene.render.image_settings.file_format = 'FFMPEG'
scene.render.image_settings.color_mode = 'RGB'
scene.cycles.use_denoising = False
scene.cycles.samples = 128
scene.cycles.sampling_pattern = 'TABULATED_SOBOL'
scene.cycles.use_adaptive_sampling = False
scene.cycles.use_light_tree = False
scene.view_settings.view_transform = 'Filmic'
bpy.context.view_layer.update()

# ---- added for rendering (the .blend has no active camera and no usable light): camera, sun
cam_auto = bpy.data.cameras.new('AutoCamera')
cam_auto.lens = 50.0
cam_auto.sensor_width = 36.0
cam_auto.clip_end = 1000.0
ob_auto_camera = bpy.data.objects.new('AutoCamera', cam_auto)
scene.collection.objects.link(ob_auto_camera)
ob_auto_camera.location = (0.731968, -0.878363, 0.284283)
ob_auto_camera.rotation_euler = (1.09748, -7.21219e-08, 0.694738)
scene.camera = ob_auto_camera
light_auto_sun = bpy.data.lights.new('AutoSun', 'SUN')
light_auto_sun.energy = 3.0
light_auto_sun.angle = 0.0523599
ob_auto_sun = bpy.data.objects.new('AutoSun', light_auto_sun)
scene.collection.objects.link(ob_auto_sun)
ob_auto_sun.rotation_euler = (0.872665, 0.174533, 0.523599)
bpy.context.view_layer.update()
